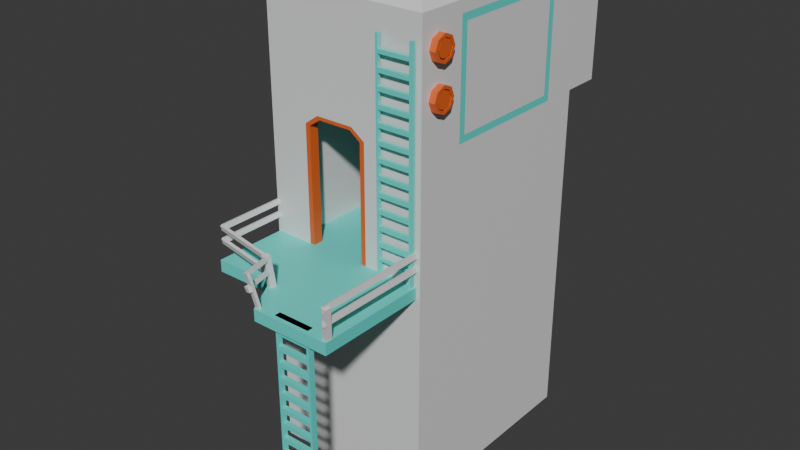 # Source: building1.blend  (saved by Blender 4.5.90; exported with 4.5.12 LTS)
import bpy
from mathutils import Matrix  # noqa: F401  (used for matrix-valued properties, if any)

bpy.ops.wm.read_factory_settings(use_empty=True)
scene = bpy.context.scene
scene.name = 'Scene'

# ---- collections
col_collection = bpy.data.collections.new('Collection'); scene.collection.children.link(col_collection)

# ---- materials (node trees are filled in below, after node groups)
mat_p = bpy.data.materials.new('p')
mat_e = bpy.data.materials.new('e')
mat_s = bpy.data.materials.new('s')
mat_t = bpy.data.materials.new('t')

# ---- node groups
ng_smooth_by_angle = bpy.data.node_groups.new('Smooth by Angle', 'GeometryNodeTree')
_s = ng_smooth_by_angle.interface.new_socket(name='Mesh', in_out='OUTPUT', socket_type='NodeSocketGeometry')
_s = ng_smooth_by_angle.interface.new_socket(name='Mesh', in_out='INPUT', socket_type='NodeSocketGeometry')
_s = ng_smooth_by_angle.interface.new_socket(name='Angle', in_out='INPUT', socket_type='NodeSocketFloat')
_s.subtype = 'ANGLE'
_s.default_value = 0.5236
_s.min_value = 0.0
_s.max_value = 3.142
_s.description = 'Maximum face angle for smooth edges'
_s = ng_smooth_by_angle.interface.new_socket(name='Ignore Sharpness', in_out='INPUT', socket_type='NodeSocketBool')
_s.force_non_field = True
ng_smooth_by_angle.description = 'Set the sharpness of mesh edges based on the angle between the neighboring faces'
ng_smooth_by_angle.is_modifier = True
_N = ng_smooth_by_angle.nodes; _L = ng_smooth_by_angle.links
n0 = _N.new('GeometryNodeSetShadeSmooth'); n0.name = 'Set Shade Smooth'; n0.location = (120, -80)
n0.domain = 'EDGE'
n1 = _N.new('GeometryNodeSetShadeSmooth'); n1.name = 'Set Shade Smooth.001'; n1.location = (300, -80)
n2 = _N.new('NodeGroupOutput'); n2.name = 'Group Output'; n2.location = (480, -80)
n3 = _N.new('GeometryNodeInputMeshEdgeAngle'); n3.name = 'Edge Angle'; n3.location = (-440, -240)
n4 = _N.new('NodeGroupInput'); n4.name = 'Group Input'; n4.location = (-80, -80)
n5 = _N.new('GeometryNodeInputEdgeSmooth'); n5.name = 'Is Edge Smooth'; n5.location = (-260, -120)
n6 = _N.new('GeometryNodeInputShadeSmooth'); n6.name = 'Is Shade Smooth'; n6.location = (-440, -397)
n7 = _N.new('FunctionNodeCompare'); n7.name = 'Compare'; n7.location = (-260, -260)
n7.operation = 'LESS_EQUAL'
n7.inputs[6].default_value = (0.0, 0.0, 0.0, 0.0)
n7.inputs[7].default_value = (0.0, 0.0, 0.0, 0.0)
n8 = _N.new('FunctionNodeBooleanMath'); n8.name = 'Boolean Math.001'; n8.location = (-80, -260)
n9 = _N.new('NodeGroupInput'); n9.name = 'Group Input.001'; n9.location = (-440, -329)
n10 = _N.new('NodeGroupInput'); n10.name = 'Group Input.002'; n10.location = (-259, -189)
n11 = _N.new('FunctionNodeBooleanMath'); n11.name = 'Boolean Math'; n11.location = (-80, -149)
n11.operation = 'OR'
n12 = _N.new('FunctionNodeBooleanMath'); n12.name = 'Boolean Math.002'; n12.location = (-260, -380)
n12.operation = 'OR'
n13 = _N.new('NodeGroupInput'); n13.name = 'Group Input.003'; n13.location = (-440, -460)
_L.new(n3.outputs[0], n7.inputs[0])
_L.new(n1.outputs[0], n2.inputs[0])
_L.new(n9.outputs[1], n7.inputs[1])
_L.new(n7.outputs[0], n8.inputs[0])
_L.new(n4.outputs[0], n0.inputs[0])
_L.new(n0.outputs[0], n1.inputs[0])
_L.new(n8.outputs[0], n0.inputs[2])
_L.new(n10.outputs[2], n11.inputs[1])
_L.new(n5.outputs[0], n11.inputs[0])
_L.new(n11.outputs[0], n0.inputs[1])
_L.new(n13.outputs[2], n12.inputs[1])
_L.new(n6.outputs[0], n12.inputs[0])
_L.new(n12.outputs[0], n8.inputs[1])
n2.is_active_output = True

# ---- material node trees
mat_p.use_nodes = True; mat_p.node_tree.nodes.clear()
_N = mat_p.node_tree.nodes; _L = mat_p.node_tree.links
n0 = _N.new('ShaderNodeBsdfPrincipled'); n0.name = 'Principled BSDF'; n0.location = (-200, 100)
n1 = _N.new('ShaderNodeOutputMaterial'); n1.name = 'Material Output'; n1.location = (200, 100)
_L.new(n0.outputs[0], n1.inputs[0])
n1.is_active_output = True
mat_e.use_nodes = True; mat_e.node_tree.nodes.clear()
_N = mat_e.node_tree.nodes; _L = mat_e.node_tree.links
n0 = _N.new('ShaderNodeBsdfPrincipled'); n0.name = 'Principled BSDF'; n0.location = (-200, 100)
n0.inputs[0].default_value = (0.8003, 0.4999, 0.2161, 1.0)
n1 = _N.new('ShaderNodeOutputMaterial'); n1.name = 'Material Output'; n1.location = (200, 100)
_L.new(n0.outputs[0], n1.inputs[0])
n1.is_active_output = True
mat_s.use_nodes = True; mat_s.node_tree.nodes.clear()
_N = mat_s.node_tree.nodes; _L = mat_s.node_tree.links
n0 = _N.new('ShaderNodeBsdfPrincipled'); n0.name = 'Principled BSDF'; n0.location = (-200, 100)
n0.inputs[0].default_value = (0.8001, 0.1333, 0.02354, 1.0)
n1 = _N.new('ShaderNodeOutputMaterial'); n1.name = 'Material Output'; n1.location = (200, 100)
_L.new(n0.outputs[0], n1.inputs[0])
n1.is_active_output = True
mat_t.use_nodes = True; mat_t.node_tree.nodes.clear()
_N = mat_t.node_tree.nodes; _L = mat_t.node_tree.links
n0 = _N.new('ShaderNodeBsdfPrincipled'); n0.name = 'Principled BSDF'; n0.location = (-200, 100)
n0.inputs[0].default_value = (0.09598, 0.8002, 0.7153, 1.0)
n1 = _N.new('ShaderNodeOutputMaterial'); n1.name = 'Material Output'; n1.location = (200, 100)
_L.new(n0.outputs[0], n1.inputs[0])
n1.is_active_output = True

# ---- world
world_world = bpy.data.worlds.new('World'); scene.world = world_world
world_world.use_nodes = True; world_world.node_tree.nodes.clear()
_N = world_world.node_tree.nodes; _L = world_world.node_tree.links
n0 = _N.new('ShaderNodeOutputWorld'); n0.name = 'World Output'; n0.location = (200, 100)
n1 = _N.new('ShaderNodeBackground'); n1.name = 'Background'; n1.location = (-200, 100)
n1.inputs[0].default_value = (0.05088, 0.05088, 0.05088, 1.0)
_L.new(n1.outputs[0], n0.inputs[0])
n0.is_active_output = True
world_world.color = (0.05088, 0.05088, 0.05088)
world_world.sun_shadow_jitter_overblur = 0.0

# ---- meshes
me_cube = bpy.data.meshes.new('Cube')
me_cube.from_pydata([(0.4768, 7.761, 7.032e-07), (4.424, 2.577, 10.96), (4.424, 7.761, 7.032e-07), (4.424, 7.761, 10.96), (0.4768, 2.577, 7.032e-07), (0.4768, 7.761, 10.96), (4.424, 2.577, 7.032e-07), (0.4768, 2.577, 10.96), (0.643, 7.595, 11.26), (0.4768, 7.761, 11.09), (4.258, 7.595, 11.26), (4.424, 7.761, 11.09), (0.643, 2.744, 11.26), (0.4768, 2.577, 11.09), (4.258, 2.744, 11.26), (4.424, 2.577, 11.09), (0.4768, 2.577, 8.2), (0.4768, 7.761, 8.2), (4.424, 7.761, 8.2), (4.424, 2.577, 8.2), (1.645, 7.761, 7.032e-07), (1.645, 7.761, 10.96), (1.645, 2.577, 10.96), (1.645, 2.577, 7.032e-07), (1.709, 7.595, 11.26), (1.645, 7.761, 11.09), (1.709, 2.744, 11.26), (1.645, 2.577, 11.09), (1.645, 7.761, 8.2), (4.424, 8.684, 8.2), (2.284, 8.684, 10.96), (1.645, 8.174, 10.96), (1.645, 8.174, 8.2), (2.284, 8.684, 8.2), (4.424, 8.135, 8.2), (2.615, 7.761, 10.96), (4.239, 8.684, 10.96), (4.424, 8.684, 10.77), (4.424, 8.121, 10.77), (4.239, 8.083, 10.96), (4.424, 7.935, 10.96), (0.4768, 7.761, 5.489), (4.424, 7.761, 5.489), (4.424, 2.577, 5.489), (0.4768, 2.577, 5.489), (1.645, 7.761, 5.489), (1.421, 2.577, 5.489), (2.286, 2.577, 7.032e-07), (2.24, 7.595, 11.26), (2.286, 2.577, 11.09), (2.286, 7.761, 8.2), (2.286, 7.761, 7.032e-07), (2.286, 2.577, 10.96), (2.286, 7.761, 11.09), (2.24, 2.744, 11.26), (2.995, 2.577, 5.489), (2.286, 7.761, 5.489), (0.4768, 2.577, 8.851), (0.4768, 7.761, 8.851), (4.424, 7.761, 8.851), (4.424, 2.577, 8.851), (1.645, 2.577, 8.851), (1.645, 7.761, 8.851), (2.284, 8.684, 8.851), (1.645, 8.174, 8.851), (2.286, 2.577, 8.851), (4.332, 7.761, 5.489), (4.332, -0.06239, 5.489), (4.332, 7.761, 5.211), (4.332, -0.06239, 5.211), (0.4927, 7.761, 5.489), (0.4927, 0.8522, 5.489), (0.4927, 7.761, 5.211), (0.4927, 0.8522, 5.211), (1.421, 2.809, 5.489), (2.995, 2.809, 5.489), (1.421, 2.577, 8.248), (1.753, 2.577, 8.486), (1.421, 2.577, 8.723), (1.089, 2.577, 8.2), (2.663, 2.577, 8.486), (2.995, 2.577, 8.248), (3.327, 2.577, 8.2), (2.995, 2.577, 8.723), (1.753, 2.809, 8.486), (1.421, 2.809, 8.248), (2.995, 2.809, 8.248), (2.663, 2.809, 8.486), (1.94, 7.761, 5.211), (1.94, 7.761, 5.489), (1.94, 0.8522, 5.211), (1.94, 0.8522, 5.489), (2.447, 7.761, 5.489), (2.447, 7.761, 5.211), (2.447, -0.06239, 5.211), (2.447, -0.06239, 5.489), (3.79, 0.1762, 7.032e-07), (3.79, 0.1762, 5.489), (2.92, 0.1762, 7.032e-07), (2.92, 0.1762, 5.489), (3.79, 0.03382, 7.032e-07), (2.92, 0.03382, 7.032e-07), (3.79, 0.03382, 5.489), (2.92, 0.03382, 5.489), (4.294, 2.553, 5.486), (4.294, 2.536, 10.58), (3.424, 2.553, 5.486), (3.424, 2.536, 10.58), (4.294, 2.439, 5.486), (3.424, 2.439, 5.486), (4.294, 2.439, 10.58), (3.424, 2.439, 10.58), (4.294, 2.553, 10.24), (4.294, 2.553, 9.87), (4.294, 2.553, 9.505), (4.294, 2.553, 9.139), (4.294, 2.553, 8.774), (4.294, 2.553, 8.409), (4.294, 2.553, 8.043), (4.294, 2.553, 7.678), (4.294, 2.553, 7.313), (4.294, 2.553, 6.947), (4.294, 2.553, 6.582), (4.294, 2.553, 6.217), (4.294, 2.553, 5.851), (3.424, 2.553, 5.851), (3.424, 2.553, 6.217), (3.424, 2.553, 6.582), (3.424, 2.553, 6.947), (3.424, 2.553, 7.313), (3.424, 2.553, 7.678), (3.424, 2.553, 8.043), (3.424, 2.553, 8.409), (3.424, 2.553, 8.774), (3.424, 2.553, 9.139), (3.424, 2.553, 9.505), (3.424, 2.553, 9.87), (3.424, 2.553, 10.24), (4.294, 2.439, 10.24), (4.294, 2.439, 9.87), (4.294, 2.439, 9.505), (4.294, 2.439, 9.139), (4.294, 2.439, 8.774), (4.294, 2.439, 8.409), (4.294, 2.439, 8.043), (4.294, 2.439, 7.678), (4.294, 2.439, 7.313), (4.294, 2.439, 6.947), (4.294, 2.439, 6.582), (4.294, 2.439, 6.217), (4.294, 2.439, 5.851), (3.424, 2.439, 5.851), (3.424, 2.439, 6.217), (3.424, 2.439, 6.582), (3.424, 2.439, 6.947), (3.424, 2.439, 7.313), (3.424, 2.439, 7.678), (3.424, 2.439, 8.043), (3.424, 2.439, 8.409), (3.424, 2.439, 8.774), (3.424, 2.439, 9.139), (3.424, 2.439, 9.505), (3.424, 2.439, 9.87), (3.424, 2.439, 10.24), (4.237, 2.439, 10.28), (4.237, 2.439, 10.58), (3.481, 2.439, 10.58), (3.481, 2.439, 10.28), (4.237, 2.439, 5.901), (4.237, 2.439, 6.167), (3.481, 2.439, 6.167), (3.481, 2.439, 5.901), (4.237, 2.439, 6.266), (4.237, 2.439, 6.532), (3.481, 2.439, 6.532), (3.481, 2.439, 6.266), (4.237, 2.439, 6.632), (4.237, 2.439, 6.898), (3.481, 2.439, 6.898), (3.481, 2.439, 6.632), (4.237, 2.439, 6.997), (4.237, 2.439, 7.263), (3.481, 2.439, 7.263), (3.481, 2.439, 6.997), (4.237, 2.439, 7.362), (4.237, 2.439, 7.628), (3.481, 2.439, 7.628), (3.481, 2.439, 7.362), (4.237, 2.439, 7.728), (4.237, 2.439, 7.994), (3.481, 2.439, 7.994), (3.481, 2.439, 7.728), (4.237, 2.439, 8.093), (4.237, 2.439, 8.359), (3.481, 2.439, 8.359), (3.481, 2.439, 8.093), (4.237, 2.439, 8.458), (4.237, 2.439, 8.724), (3.481, 2.439, 8.724), (3.481, 2.439, 8.458), (4.237, 2.439, 8.824), (4.237, 2.439, 9.09), (3.481, 2.439, 9.09), (3.481, 2.439, 8.824), (4.237, 2.439, 9.189), (4.237, 2.439, 9.455), (3.481, 2.439, 9.455), (3.481, 2.439, 9.189), (4.237, 2.439, 9.554), (4.237, 2.439, 9.82), (3.481, 2.439, 9.82), (3.481, 2.439, 9.554), (4.237, 2.439, 9.92), (4.237, 2.439, 10.19), (3.481, 2.439, 10.19), (3.481, 2.439, 9.92), (4.237, 2.535, 10.58), (4.237, 2.516, 10.28), (3.481, 2.516, 10.28), (3.481, 2.535, 10.58), (4.237, 2.516, 6.167), (4.237, 2.516, 5.901), (3.481, 2.516, 5.901), (3.481, 2.516, 6.167), (4.237, 2.516, 6.532), (4.237, 2.516, 6.266), (3.481, 2.516, 6.266), (3.481, 2.516, 6.532), (4.237, 2.516, 6.898), (4.237, 2.516, 6.632), (3.481, 2.516, 6.632), (3.481, 2.516, 6.898), (4.237, 2.516, 7.263), (4.237, 2.516, 6.997), (3.481, 2.516, 6.997), (3.481, 2.516, 7.263), (4.237, 2.516, 7.628), (4.237, 2.516, 7.362), (3.481, 2.516, 7.362), (3.481, 2.516, 7.628), (4.237, 2.516, 7.994), (4.237, 2.516, 7.728), (3.481, 2.516, 7.728), (3.481, 2.516, 7.994), (4.237, 2.516, 8.359), (4.237, 2.516, 8.093), (3.481, 2.516, 8.093), (3.481, 2.516, 8.359), (4.237, 2.516, 8.724), (4.237, 2.516, 8.458), (3.481, 2.516, 8.458), (3.481, 2.516, 8.724), (4.237, 2.516, 9.09), (4.237, 2.516, 8.824), (3.481, 2.516, 8.824), (3.481, 2.516, 9.09), (4.237, 2.516, 9.455), (4.237, 2.516, 9.189), (3.481, 2.516, 9.189), (3.481, 2.516, 9.455), (4.237, 2.516, 9.82), (4.237, 2.516, 9.554), (3.481, 2.516, 9.554), (3.481, 2.516, 9.82), (4.237, 2.516, 10.19), (4.237, 2.516, 9.92), (3.481, 2.516, 9.92), (3.481, 2.516, 10.19), (3.79, 0.1762, 5.123), (3.79, 0.1762, 4.757), (3.79, 0.1762, 4.391), (3.79, 0.1762, 4.025), (3.79, 0.1762, 3.659), (3.79, 0.1762, 3.293), (3.79, 0.1762, 2.927), (3.79, 0.1762, 2.561), (3.79, 0.1762, 2.195), (3.79, 0.1762, 1.83), (3.79, 0.1762, 1.464), (3.79, 0.1762, 1.098), (3.79, 0.1762, 0.7318), (3.79, 0.1762, 0.3659), (2.92, 0.1762, 0.3659), (2.92, 0.1762, 0.7318), (2.92, 0.1762, 1.098), (2.92, 0.1762, 1.464), (2.92, 0.1762, 1.83), (2.92, 0.1762, 2.195), (2.92, 0.1762, 2.561), (2.92, 0.1762, 2.927), (2.92, 0.1762, 3.293), (2.92, 0.1762, 3.659), (2.92, 0.1762, 4.025), (2.92, 0.1762, 4.391), (2.92, 0.1762, 4.757), (2.92, 0.1762, 5.123), (3.79, 0.03382, 5.123), (3.79, 0.03382, 4.757), (3.79, 0.03382, 4.391), (3.79, 0.03382, 4.025), (3.79, 0.03382, 3.659), (3.79, 0.03382, 3.293), (3.79, 0.03382, 2.927), (3.79, 0.03382, 2.561), (3.79, 0.03382, 2.195), (3.79, 0.03382, 1.83), (3.79, 0.03382, 1.464), (3.79, 0.03382, 1.098), (3.79, 0.03382, 0.7318), (3.79, 0.03382, 0.3659), (2.92, 0.03382, 0.3659), (2.92, 0.03382, 0.7318), (2.92, 0.03382, 1.098), (2.92, 0.03382, 1.464), (2.92, 0.03382, 1.83), (2.92, 0.03382, 2.195), (2.92, 0.03382, 2.561), (2.92, 0.03382, 2.927), (2.92, 0.03382, 3.293), (2.92, 0.03382, 3.659), (2.92, 0.03382, 4.025), (2.92, 0.03382, 4.391), (2.92, 0.03382, 4.757), (2.92, 0.03382, 5.123), (3.733, 0.03382, 0.05776), (3.733, 0.03382, 0.3082), (2.977, 0.03382, 0.3082), (2.977, 0.03382, 0.05776), (3.733, 0.03382, 0.4237), (3.733, 0.03382, 0.6741), (2.977, 0.03382, 0.6741), (2.977, 0.03382, 0.4237), (3.733, 0.03382, 0.7896), (3.733, 0.03382, 1.04), (2.977, 0.03382, 1.04), (2.977, 0.03382, 0.7896), (3.733, 0.03382, 1.155), (3.733, 0.03382, 1.406), (2.977, 0.03382, 1.406), (2.977, 0.03382, 1.155), (3.733, 0.03382, 1.521), (3.733, 0.03382, 1.772), (2.977, 0.03382, 1.772), (2.977, 0.03382, 1.521), (3.733, 0.03382, 1.887), (3.733, 0.03382, 2.138), (2.977, 0.03382, 2.138), (2.977, 0.03382, 1.887), (3.733, 0.03382, 2.253), (3.733, 0.03382, 2.504), (2.977, 0.03382, 2.504), (2.977, 0.03382, 2.253), (3.733, 0.03382, 2.619), (3.733, 0.03382, 2.87), (2.977, 0.03382, 2.87), (2.977, 0.03382, 2.619), (3.733, 0.03382, 2.985), (3.733, 0.03382, 3.235), (2.977, 0.03382, 3.235), (2.977, 0.03382, 2.985), (3.733, 0.03382, 3.351), (3.733, 0.03382, 3.601), (2.977, 0.03382, 3.601), (2.977, 0.03382, 3.351), (3.733, 0.03382, 3.717), (3.733, 0.03382, 3.967), (2.977, 0.03382, 3.967), (2.977, 0.03382, 3.717), (3.733, 0.03382, 4.083), (3.733, 0.03382, 4.333), (2.977, 0.03382, 4.333), (2.977, 0.03382, 4.083), (3.733, 0.03382, 4.449), (3.733, 0.03382, 4.699), (2.977, 0.03382, 4.699), (2.977, 0.03382, 4.449), (3.733, 0.03382, 4.815), (3.733, 0.03382, 5.065), (2.977, 0.03382, 5.065), (2.977, 0.03382, 4.815), (3.733, 0.1483, 0.3082), (3.733, 0.1483, 0.05776), (2.977, 0.1483, 0.05776), (2.977, 0.1483, 0.3082), (3.733, 0.1483, 0.6741), (3.733, 0.1483, 0.4237), (2.977, 0.1483, 0.4237), (2.977, 0.1483, 0.6741), (3.733, 0.1483, 1.04), (3.733, 0.1483, 0.7896), (2.977, 0.1483, 0.7896), (2.977, 0.1483, 1.04), (3.733, 0.1483, 1.406), (3.733, 0.1483, 1.155), (2.977, 0.1483, 1.155), (2.977, 0.1483, 1.406), (3.733, 0.1483, 1.772), (3.733, 0.1483, 1.521), (2.977, 0.1483, 1.521), (2.977, 0.1483, 1.772), (3.733, 0.1483, 2.138), (3.733, 0.1483, 1.887), (2.977, 0.1483, 1.887), (2.977, 0.1483, 2.138), (3.733, 0.1483, 2.504), (3.733, 0.1483, 2.253), (2.977, 0.1483, 2.253), (2.977, 0.1483, 2.504), (3.733, 0.1483, 2.87), (3.733, 0.1483, 2.619), (2.977, 0.1483, 2.619), (2.977, 0.1483, 2.87), (3.733, 0.1483, 3.235), (3.733, 0.1483, 2.985), (2.977, 0.1483, 2.985), (2.977, 0.1483, 3.235), (3.733, 0.1483, 3.601), (3.733, 0.1483, 3.351), (2.977, 0.1483, 3.351), (2.977, 0.1483, 3.601), (3.733, 0.1483, 3.967), (3.733, 0.1483, 3.717), (2.977, 0.1483, 3.717), (2.977, 0.1483, 3.967), (3.733, 0.1483, 4.333), (3.733, 0.1483, 4.083), (2.977, 0.1483, 4.083), (2.977, 0.1483, 4.333), (3.733, 0.1483, 4.699), (3.733, 0.1483, 4.449), (2.977, 0.1483, 4.449), (2.977, 0.1483, 4.699), (3.733, 0.1483, 5.065), (3.733, 0.1483, 4.815), (2.977, 0.1483, 4.815), (2.977, 0.1483, 5.065), (1.037, 7.761, 5.211), (1.037, 0.8522, 5.211), (1.037, 0.8522, 5.489), (1.037, 7.761, 5.489), (4.332, 3.077, 5.489), (4.332, 3.077, 5.211), (0.4927, 3.077, 5.489), (0.4927, 3.077, 5.211), (1.94, 3.077, 5.489), (1.94, 3.077, 5.211), (2.447, 3.077, 5.211), (2.447, 3.077, 5.489), (1.037, 3.077, 5.489), (1.037, 3.077, 5.211), (0.4927, 7.761, 8.414), (1.037, 7.761, 8.414), (0.4927, 3.077, 8.414), (1.037, 3.077, 8.414), (0.4768, 3.756, 10.96), (4.424, 3.756, 7.032e-07), (0.4768, 3.756, 7.032e-07), (4.424, 3.756, 10.96), (4.258, 3.866, 11.26), (4.424, 3.756, 11.09), (0.643, 3.866, 11.26), (0.4768, 3.756, 11.09), (0.4768, 3.756, 8.2), (4.424, 3.919, 8.363), (1.709, 3.866, 11.26), (1.645, 3.756, 7.032e-07), (4.424, 3.756, 5.489), (0.4768, 3.756, 5.489), (2.286, 3.756, 7.032e-07), (2.24, 3.866, 11.26), (0.4768, 3.756, 8.851), (4.424, 3.919, 8.851), (0.4768, 6.894, 10.96), (4.424, 6.894, 7.032e-07), (4.424, 6.894, 11.09), (0.643, 6.768, 11.26), (0.4768, 6.894, 8.2), (1.645, 6.894, 7.032e-07), (0.4768, 6.894, 5.489), (2.286, 6.894, 7.032e-07), (0.4768, 6.894, 8.851), (0.4768, 6.894, 7.032e-07), (4.424, 6.894, 10.96), (4.258, 6.768, 11.26), (0.4768, 6.894, 11.09), (4.424, 6.731, 8.363), (1.709, 6.768, 11.26), (4.424, 6.894, 5.489), (2.24, 6.768, 11.26), (4.424, 6.894, 8.851), (0.4768, 2.577, 10.82), (1.645, 8.174, 10.82), (0.4768, 7.761, 10.82), (4.424, 7.761, 10.82), (4.424, 2.577, 10.82), (1.645, 2.577, 10.82), (1.645, 7.761, 10.82), (2.284, 8.684, 10.82), (2.286, 2.577, 10.82), (0.4768, 3.756, 10.82), (4.424, 3.919, 10.65), (4.424, 6.731, 10.65), (0.4768, 6.894, 10.82), (4.424, 6.894, 8.2), (4.424, 3.756, 8.2), (4.424, 3.756, 8.851), (4.424, 3.756, 10.82), (4.424, 6.894, 10.82), (4.424, 6.731, 8.851), (0.4768, 3.55, 7.032e-07), (4.424, 3.55, 10.96), (4.258, 3.671, 11.26), (0.4768, 3.55, 11.09), (4.424, 3.55, 8.2), (1.709, 3.671, 11.26), (4.424, 3.55, 5.489), (2.24, 3.671, 11.26), (4.424, 3.55, 8.851), (0.4768, 3.55, 10.96), (4.424, 3.55, 7.032e-07), (4.424, 3.55, 11.09), (0.643, 3.671, 11.26), (0.4768, 3.55, 8.2), (1.645, 3.55, 7.032e-07), (0.4768, 3.55, 5.489), (2.286, 3.55, 7.032e-07), (0.4768, 3.55, 8.851), (0.4768, 3.55, 10.82), (4.424, 3.55, 10.82), (2.872, 2.809, 5.489), (2.872, 2.577, 5.489), (1.543, 2.577, 5.489), (1.543, 2.809, 5.489), (1.534, 2.577, 8.215), (1.8, 2.577, 8.405), (2.616, 2.577, 8.405), (2.882, 2.577, 8.215), (2.616, 2.809, 8.405), (2.882, 2.809, 8.215), (1.534, 2.809, 8.215), (1.8, 2.809, 8.405), (4.239, 2.553, 5.851), (4.239, 2.553, 5.486), (4.239, 2.439, 5.851), (4.239, 2.439, 5.486), (3.479, 2.553, 5.486), (3.479, 2.439, 5.486), (3.479, 2.553, 5.851), (3.479, 2.439, 5.851), (4.332, -0.06239, 6.27), (4.332, 3.077, 6.27), (4.36, -0.09111, 6.153), (4.36, 3.048, 6.153), (4.332, -0.06239, 5.965), (4.332, 3.077, 5.965), (4.36, -0.09111, 5.848), (4.36, 3.048, 5.848), (4.267, 3.077, 6.254), (4.267, -0.06239, 6.254), (4.294, 3.048, 6.137), (4.294, -0.09111, 6.137), (4.267, 3.077, 5.95), (4.267, -0.06239, 5.95), (4.294, -0.09111, 5.832), (4.294, 3.048, 5.832), (0.5173, 0.9811, 6.27), (0.5173, 3.077, 6.27), (0.5451, 0.9524, 6.153), (0.5451, 3.048, 6.153), (0.5173, 0.9811, 5.965), (0.5173, 3.077, 5.965), (0.5451, 0.9524, 5.848), (0.5451, 3.048, 5.848), (0.4519, 3.077, 6.254), (0.4519, 0.9811, 6.254), (0.4796, 3.048, 6.137), (0.4796, 0.9524, 6.137), (0.4519, 3.077, 5.95), (0.4519, 0.9811, 5.95), (0.4796, 0.9524, 5.832), (0.4796, 3.048, 5.832), (0.4867, 0.9873, 6.27), (0.5187, 1.011, 6.153), (0.4867, 0.9873, 5.965), (0.5187, 1.011, 5.848), (0.4783, 0.9224, 6.254), (0.5103, 0.9462, 6.137), (0.4783, 0.9224, 5.95), (0.5103, 0.9462, 5.832), (2.115, 0.685, 6.245), (2.147, 0.7088, 6.128), (2.115, 0.685, 5.94), (2.147, 0.7088, 5.823), (2.107, 0.6201, 6.229), (2.139, 0.6439, 6.112), (2.107, 0.6201, 5.925), (2.139, 0.6439, 5.807), (2.115, 0.685, 6.245), (2.147, 0.7088, 6.128), (2.115, 0.685, 5.94), (2.147, 0.7088, 5.823), (2.107, 0.6201, 6.229), (2.139, 0.6439, 6.112), (2.107, 0.6201, 5.925), (2.139, 0.6439, 5.807), (2.342, -0.09887, 6.303), (2.374, -0.07505, 6.186), (2.342, -0.09887, 5.998), (2.374, -0.07505, 5.881), (2.333, -0.1638, 6.288), (2.365, -0.14, 6.17), (2.333, -0.1638, 5.983), (2.365, -0.14, 5.866), (2.453, -0.1196, 6.329), (2.485, -0.09577, 6.212), (2.453, -0.1196, 6.025), (2.485, -0.09577, 5.907), (2.445, -0.1845, 6.314), (2.477, -0.1607, 6.197), (2.445, -0.1845, 6.009), (2.477, -0.1607, 5.892), (2.452, 0.07552, 5.416), (2.444, 0.01061, 5.401), (2.564, 0.05481, 5.443), (2.556, -0.01011, 5.427), (4.271, -0.08056, 6.229), (4.385, -0.09764, 6.214), (4.187, 0.009069, 5.444), (4.301, -0.008003, 5.43), (4.293, 0.05784, 6.242), (4.408, 0.04077, 6.228), (4.209, 0.1475, 5.458), (4.323, 0.1304, 5.444), (2.029, 0.5895, 6.234), (2.142, 0.5656, 6.23), (2.026, 0.7167, 5.451), (2.14, 0.6928, 5.447), (2.059, 0.7317, 6.257), (2.173, 0.7078, 6.253), (2.057, 0.8589, 5.474), (2.171, 0.835, 5.47), (0.4768, 3.064, 7.032e-07), (4.424, 3.064, 10.96), (4.258, 3.207, 11.26), (0.4768, 3.064, 11.09), (4.424, 3.064, 8.2), (1.709, 3.207, 11.26), (4.424, 3.064, 5.489), (2.24, 3.207, 11.26), (4.424, 3.064, 8.851), (4.424, 3.064, 10.82), (0.4768, 3.064, 10.96), (4.424, 3.064, 7.032e-07), (4.424, 3.064, 11.09), (0.643, 3.207, 11.26), (0.4768, 3.064, 8.2), (1.645, 3.064, 7.032e-07), (0.4768, 3.064, 5.489), (2.286, 3.064, 7.032e-07), (0.4768, 3.064, 8.851), (0.4768, 3.064, 10.82), (0.4768, 7.761, 9.834), (4.424, 7.761, 9.834), (4.424, 2.577, 9.834), (1.645, 2.577, 9.834), (1.645, 7.761, 9.834), (2.284, 8.684, 9.834), (2.286, 2.577, 9.834), (0.4768, 3.756, 9.834), (4.424, 3.756, 9.834), (4.424, 6.894, 9.834), (0.4768, 6.894, 9.834), (0.4768, 2.577, 9.834), (1.645, 8.174, 9.834), (4.424, 3.919, 9.753), (4.424, 6.731, 9.753), (4.424, 3.55, 9.834), (0.4768, 3.55, 9.834), (0.4768, 3.064, 9.834), (4.424, 3.064, 9.834), (4.576, 3.285, 10.35), (4.424, 3.359, 10.35), (4.424, 3.272, 10.56), (4.424, 3.064, 10.65), (4.424, 2.855, 10.56), (4.424, 2.769, 10.35), (4.424, 2.855, 10.14), (4.424, 3.064, 10.06), (4.424, 3.272, 10.14), (4.576, 3.22, 10.51), (4.576, 3.064, 10.57), (4.576, 2.908, 10.51), (4.576, 2.843, 10.35), (4.576, 2.908, 10.19), (4.576, 3.064, 10.13), (4.576, 3.22, 10.19), (4.576, 3.285, 9.362), (4.424, 3.359, 9.362), (4.424, 3.272, 9.57), (4.424, 3.064, 9.657), (4.424, 2.855, 9.57), (4.424, 2.769, 9.362), (4.424, 2.855, 9.153), (4.424, 3.064, 9.067), (4.424, 3.272, 9.153), (4.576, 3.22, 9.518), (4.576, 3.064, 9.583), (4.576, 2.908, 9.518), (4.576, 2.843, 9.362), (4.576, 2.908, 9.206), (4.576, 3.064, 9.141), (4.576, 3.22, 9.206), (4.576, 3.359, 10.35), (4.576, 3.272, 10.14), (4.576, 3.064, 10.06), (4.576, 2.855, 10.14), (4.576, 2.769, 10.35), (4.576, 2.855, 10.56), (4.576, 3.064, 10.65), (4.576, 3.272, 10.56), (4.576, 3.359, 9.362), (4.576, 3.272, 9.153), (4.576, 3.064, 9.067), (4.576, 2.855, 9.153), (4.576, 2.769, 9.362), (4.576, 2.855, 9.57), (4.576, 3.064, 9.657), (4.576, 3.272, 9.57), (4.5, 3.285, 10.35), (4.5, 3.22, 10.19), (4.5, 3.064, 10.13), (4.5, 2.908, 10.19), (4.5, 2.843, 10.35), (4.5, 2.908, 10.51), (4.5, 3.064, 10.57), (4.5, 3.22, 10.51), (4.5, 3.285, 9.362), (4.5, 3.22, 9.206), (4.5, 3.064, 9.141), (4.5, 2.908, 9.206), (4.5, 2.843, 9.362), (4.5, 2.908, 9.518), (4.5, 3.064, 9.583), (4.5, 3.22, 9.518), (4.568, 3.262, 9.362), (4.568, 3.204, 9.502), (4.568, 3.064, 9.56), (4.568, 2.924, 9.502), (4.568, 2.866, 9.362), (4.568, 2.924, 9.222), (4.568, 3.064, 9.163), (4.568, 3.204, 9.222), (4.431, 3.262, 9.362), (4.431, 3.204, 9.502), (4.431, 3.064, 9.56), (4.431, 2.924, 9.502), (4.431, 2.866, 9.362), (4.431, 2.924, 9.222), (4.431, 3.064, 9.163), (4.431, 3.204, 9.222), (4.574, 3.262, 10.36), (4.574, 3.204, 10.5), (4.574, 3.064, 10.55), (4.574, 2.924, 10.5), (4.574, 2.866, 10.36), (4.574, 2.924, 10.22), (4.574, 3.064, 10.16), (4.574, 3.204, 10.22), (4.431, 3.262, 10.36), (4.431, 3.204, 10.5), (4.431, 3.064, 10.55), (4.431, 2.924, 10.5), (4.431, 2.866, 10.36), (4.431, 2.924, 10.22), (4.431, 3.064, 10.16), (4.431, 3.204, 10.22)], [], [(478, 476, 17, 41), (650, 642, 1, 494), (495, 22, 7, 490), (656, 23, 4, 641), (502, 472, 5, 492), (48, 10, 11, 53), (643, 14, 15, 653), (26, 12, 13, 27), (475, 8, 9, 484), (472, 484, 9, 5), (21, 25, 53, 11, 3, 35), (486, 24, 8, 475), (642, 653, 15, 1), (22, 27, 13, 7), (647, 645, 19, 43), (56, 50, 18, 42), (41, 17, 28, 45), (440, 441, 68, 66), (52, 49, 27, 22), (488, 48, 24, 486), (5, 9, 25, 21), (54, 26, 27, 49), (8, 24, 25, 9), (658, 47, 23, 656), (498, 52, 22, 495), (492, 5, 21, 496), (63, 33, 32, 64), (496, 21, 31, 491), (18, 50, 28, 32, 33, 29, 34), (38, 39, 40), (36, 39, 38, 37), (38, 34, 29, 37), (33, 63, 666, 497, 30, 36, 37, 29), (21, 35, 39, 36, 30, 31), (40, 39, 35, 3), (3, 493, 662, 59, 18, 34, 38, 40), (47, 55, 46, 23), (0, 41, 45, 20), (51, 56, 42, 2), (652, 647, 43, 6), (23, 46, 44, 4), (481, 478, 41, 0), (20, 45, 56, 51), (6, 43, 55, 47), (494, 1, 52, 498), (652, 6, 47, 658), (14, 54, 49, 15), (483, 10, 48, 488), (1, 15, 49, 52), (45, 28, 50, 56), (24, 48, 53, 25), (28, 62, 64, 32), (666, 63, 64, 673), (17, 58, 62, 28), (476, 480, 58, 17), (645, 649, 60, 19), (442, 70, 72, 443), (439, 436, 72, 70), (449, 437, 73, 443), (437, 438, 71, 73), (442, 448, 453, 452), (76, 77, 78, 79), (80, 81, 82, 83), (74, 85, 539, 532), (86, 75, 529, 538), (79, 78, 61, 57, 16), (76, 46, 531, 533), (46, 74, 532, 531), (46, 76, 79, 16, 44), (80, 83, 65, 61, 78, 77), (19, 60, 65, 83, 82), (43, 19, 82, 81, 55), (87, 86, 538, 537), (447, 92, 89, 444), (94, 95, 91, 90), (446, 94, 90, 445), (92, 93, 88, 89), (66, 68, 93, 92), (441, 69, 94, 446), (69, 67, 95, 94), (440, 66, 92, 447), (268, 295, 99, 97), (296, 102, 103, 323), (282, 98, 101, 310), (268, 97, 102, 296), (97, 99, 103, 102), (98, 96, 100, 101), (168, 169, 220, 221), (124, 150, 543, 541), (112, 105, 110, 138), (150, 124, 104, 108), (108, 104, 542, 544), (124, 123, 149, 150), (123, 122, 148, 149), (122, 121, 147, 148), (121, 120, 146, 147), (120, 119, 145, 146), (119, 118, 144, 145), (118, 117, 143, 144), (117, 116, 142, 143), (116, 115, 141, 142), (115, 114, 140, 141), (114, 113, 139, 140), (113, 112, 138, 139), (107, 137, 163, 111), (137, 136, 162, 163), (136, 135, 161, 162), (135, 134, 160, 161), (134, 133, 159, 160), (133, 132, 158, 159), (132, 131, 157, 158), (131, 130, 156, 157), (130, 129, 155, 156), (129, 128, 154, 155), (128, 127, 153, 154), (127, 126, 152, 153), (126, 125, 151, 152), (181, 182, 235, 232), (183, 180, 233, 234), (194, 195, 246, 247), (180, 181, 232, 233), (193, 194, 247, 244), (195, 192, 245, 246), (206, 207, 258, 259), (192, 193, 244, 245), (205, 206, 259, 256), (166, 167, 218, 219), (207, 204, 257, 258), (138, 110, 165, 164), (111, 163, 167, 166), (163, 138, 164, 167), (150, 149, 169, 168), (149, 152, 170, 169), (152, 151, 171, 170), (151, 150, 168, 171), (149, 148, 173, 172), (148, 153, 174, 173), (153, 152, 175, 174), (152, 149, 172, 175), (148, 147, 177, 176), (147, 154, 178, 177), (154, 153, 179, 178), (153, 148, 176, 179), (147, 146, 181, 180), (146, 155, 182, 181), (155, 154, 183, 182), (154, 147, 180, 183), (146, 145, 185, 184), (145, 156, 186, 185), (156, 155, 187, 186), (155, 146, 184, 187), (145, 144, 189, 188), (144, 157, 190, 189), (157, 156, 191, 190), (156, 145, 188, 191), (144, 143, 193, 192), (143, 158, 194, 193), (158, 157, 195, 194), (157, 144, 192, 195), (143, 142, 197, 196), (142, 159, 198, 197), (159, 158, 199, 198), (158, 143, 196, 199), (142, 141, 201, 200), (141, 160, 202, 201), (160, 159, 203, 202), (159, 142, 200, 203), (141, 140, 205, 204), (140, 161, 206, 205), (161, 160, 207, 206), (160, 141, 204, 207), (140, 139, 209, 208), (139, 162, 210, 209), (162, 161, 211, 210), (161, 140, 208, 211), (139, 138, 213, 212), (138, 163, 214, 213), (163, 162, 215, 214), (162, 139, 212, 215), (182, 183, 234, 235), (171, 168, 221, 222), (208, 209, 260, 261), (169, 170, 223, 220), (211, 208, 261, 262), (170, 171, 222, 223), (209, 210, 263, 260), (196, 197, 248, 249), (210, 211, 262, 263), (199, 196, 249, 250), (197, 198, 251, 248), (184, 185, 236, 237), (198, 199, 250, 251), (187, 184, 237, 238), (185, 186, 239, 236), (172, 173, 224, 225), (186, 187, 238, 239), (175, 172, 225, 226), (212, 213, 264, 265), (173, 174, 227, 224), (215, 212, 265, 266), (174, 175, 226, 227), (213, 214, 267, 264), (200, 201, 252, 253), (214, 215, 266, 267), (203, 200, 253, 254), (201, 202, 255, 252), (188, 189, 240, 241), (202, 203, 254, 255), (191, 188, 241, 242), (189, 190, 243, 240), (176, 177, 228, 229), (190, 191, 242, 243), (179, 176, 229, 230), (177, 178, 231, 228), (164, 165, 216, 217), (178, 179, 230, 231), (167, 164, 217, 218), (204, 205, 256, 257), (96, 281, 309, 100), (281, 280, 308, 309), (280, 279, 307, 308), (279, 278, 306, 307), (278, 277, 305, 306), (277, 276, 304, 305), (276, 275, 303, 304), (275, 274, 302, 303), (274, 273, 301, 302), (273, 272, 300, 301), (272, 271, 299, 300), (271, 270, 298, 299), (270, 269, 297, 298), (269, 268, 296, 297), (99, 295, 323, 103), (295, 294, 322, 323), (294, 293, 321, 322), (293, 292, 320, 321), (292, 291, 319, 320), (291, 290, 318, 319), (290, 289, 317, 318), (289, 288, 316, 317), (288, 287, 315, 316), (287, 286, 314, 315), (286, 285, 313, 314), (285, 284, 312, 313), (284, 283, 311, 312), (283, 282, 310, 311), (356, 357, 412, 413), (369, 370, 427, 424), (330, 331, 386, 387), (371, 368, 425, 426), (329, 330, 387, 384), (368, 369, 424, 425), (331, 328, 385, 386), (342, 343, 398, 399), (328, 329, 384, 385), (341, 342, 399, 396), (343, 340, 397, 398), (354, 355, 410, 411), (340, 341, 396, 397), (353, 354, 411, 408), (100, 309, 325, 324), (309, 310, 326, 325), (310, 101, 327, 326), (101, 100, 324, 327), (309, 308, 329, 328), (308, 311, 330, 329), (311, 310, 331, 330), (310, 309, 328, 331), (308, 307, 333, 332), (307, 312, 334, 333), (312, 311, 335, 334), (311, 308, 332, 335), (307, 306, 337, 336), (306, 313, 338, 337), (313, 312, 339, 338), (312, 307, 336, 339), (306, 305, 341, 340), (305, 314, 342, 341), (314, 313, 343, 342), (313, 306, 340, 343), (305, 304, 345, 344), (304, 315, 346, 345), (315, 314, 347, 346), (314, 305, 344, 347), (304, 303, 349, 348), (303, 316, 350, 349), (316, 315, 351, 350), (315, 304, 348, 351), (303, 302, 353, 352), (302, 317, 354, 353), (317, 316, 355, 354), (316, 303, 352, 355), (302, 301, 357, 356), (301, 318, 358, 357), (318, 317, 359, 358), (317, 302, 356, 359), (301, 300, 361, 360), (300, 319, 362, 361), (319, 318, 363, 362), (318, 301, 360, 363), (300, 299, 365, 364), (299, 320, 366, 365), (320, 319, 367, 366), (319, 300, 364, 367), (299, 298, 369, 368), (298, 321, 370, 369), (321, 320, 371, 370), (320, 299, 368, 371), (298, 297, 373, 372), (297, 322, 374, 373), (322, 321, 375, 374), (321, 298, 372, 375), (297, 296, 377, 376), (296, 323, 378, 377), (323, 322, 379, 378), (322, 297, 376, 379), (370, 371, 426, 427), (359, 356, 413, 414), (357, 358, 415, 412), (344, 345, 400, 401), (358, 359, 414, 415), (347, 344, 401, 402), (345, 346, 403, 400), (332, 333, 388, 389), (346, 347, 402, 403), (335, 332, 389, 390), (372, 373, 428, 429), (333, 334, 391, 388), (375, 372, 429, 430), (334, 335, 390, 391), (373, 374, 431, 428), (360, 361, 416, 417), (374, 375, 430, 431), (363, 360, 417, 418), (361, 362, 419, 416), (348, 349, 404, 405), (362, 363, 418, 419), (351, 348, 405, 406), (349, 350, 407, 404), (336, 337, 392, 393), (350, 351, 406, 407), (339, 336, 393, 394), (376, 377, 432, 433), (337, 338, 395, 392), (324, 325, 380, 381), (379, 376, 433, 434), (338, 339, 394, 395), (327, 324, 381, 382), (377, 378, 435, 432), (364, 365, 420, 421), (325, 326, 383, 380), (378, 379, 434, 435), (367, 364, 421, 422), (326, 327, 382, 383), (365, 366, 423, 420), (352, 353, 408, 409), (366, 367, 422, 423), (355, 352, 409, 410), (107, 111, 166, 219), (110, 105, 216, 165), (444, 89, 439, 448), (90, 91, 438, 437), (445, 90, 437, 449), (89, 88, 436, 439), (88, 445, 449, 436), (91, 444, 448, 438), (67, 440, 447, 95), (68, 441, 446, 93), (93, 446, 445, 88), (95, 447, 444, 91), (438, 448, 442, 71), (436, 449, 443, 72), (71, 442, 443, 73), (67, 69, 441, 440), (453, 451, 450, 452), (448, 439, 451, 453), (439, 70, 450, 451), (70, 442, 452, 450), (485, 508, 471, 463), (522, 526, 470, 462), (511, 458, 469, 516), (473, 455, 468, 479), (509, 524, 467, 456), (473, 487, 466, 455), (479, 468, 465, 477), (516, 469, 464, 514), (487, 503, 504, 466), (482, 474, 459, 457), (514, 464, 460, 521), (518, 512, 461, 454), (521, 460, 461, 512), (483, 458, 459, 474), (527, 518, 454, 499), (477, 465, 456, 481), (507, 482, 457, 506), (524, 522, 462, 467), (493, 3, 482, 507), (20, 477, 481, 0), (10, 483, 474, 11), (3, 11, 474, 482), (42, 18, 503, 487), (51, 479, 477, 20), (2, 42, 487, 473), (2, 473, 479, 51), (18, 59, 489, 503), (462, 470, 480, 476), (458, 483, 488, 469), (456, 467, 478, 481), (469, 488, 486, 464), (464, 486, 475, 460), (454, 461, 484, 472), (460, 475, 484, 461), (499, 454, 472, 502), (467, 462, 476, 478), (668, 499, 502, 671), (662, 493, 507, 670), (675, 501, 500, 674), (677, 527, 499, 668), (30, 497, 491, 31), (663, 494, 498, 667), (665, 496, 491, 673), (661, 492, 496, 665), (667, 498, 495, 664), (671, 502, 492, 661), (664, 495, 490, 672), (679, 650, 494, 663), (485, 463, 504, 503), (463, 471, 505, 504), (674, 500, 506, 669), (675, 508, 489, 670), (508, 485, 503, 489), (500, 501, 507, 506), (669, 506, 528, 676), (678, 660, 527, 677), (657, 655, 522, 524), (660, 651, 518, 527), (654, 521, 512, 644), (651, 644, 512, 518), (646, 514, 521, 654), (648, 516, 514, 646), (641, 657, 524, 509), (643, 511, 516, 648), (655, 659, 526, 522), (504, 505, 517, 513), (455, 519, 525, 468), (455, 466, 515, 519), (468, 525, 523, 465), (466, 504, 513, 515), (457, 459, 520, 510), (458, 511, 520, 459), (465, 523, 509, 456), (506, 457, 510, 528), (535, 537, 538, 536), (540, 534, 533, 539), (533, 531, 532, 539), (535, 534, 540, 537), (530, 536, 538, 529), (85, 84, 540, 539), (77, 76, 533, 534), (80, 77, 534, 535), (75, 55, 530, 529), (55, 81, 536, 530), (81, 80, 535, 536), (84, 87, 537, 540), (547, 545, 546, 548), (542, 541, 543, 544), (109, 151, 548, 546), (125, 106, 545, 547), (104, 124, 541, 542), (151, 125, 547, 548), (106, 109, 546, 545), (150, 108, 544, 543), (151, 109, 106, 125), (549, 551, 552, 550), (553, 555, 556, 554), (558, 557, 559, 560), (562, 561, 564, 563), (556, 555, 563, 564), (550, 552, 559, 557), (552, 551, 560, 559), (555, 553, 562, 563), (553, 554, 561, 562), (551, 549, 558, 560), (549, 550, 557, 558), (554, 556, 564, 561), (565, 567, 568, 566), (569, 571, 572, 570), (574, 573, 575, 576), (578, 577, 580, 579), (572, 571, 579, 580), (566, 568, 575, 573), (568, 567, 576, 575), (571, 569, 578, 579), (569, 570, 577, 578), (567, 565, 574, 576), (565, 566, 573, 574), (570, 572, 580, 577), (584, 588, 587, 583), (582, 586, 585, 581), (592, 591, 595, 596), (590, 589, 593, 594), (584, 583, 591, 592), (583, 587, 595, 591), (588, 584, 592, 596), (585, 586, 594, 593), (582, 581, 589, 590), (581, 585, 593, 589), (586, 582, 590, 594), (587, 588, 596, 595), (600, 604, 603, 599), (598, 602, 601, 597), (612, 608, 616, 620), (607, 611, 619, 615), (597, 601, 609, 605), (602, 598, 606, 610), (603, 604, 612, 611), (600, 599, 607, 608), (599, 603, 611, 607), (604, 600, 608, 612), (601, 602, 610, 609), (598, 597, 605, 606), (616, 615, 619, 620), (614, 613, 617, 618), (609, 610, 618, 617), (606, 605, 613, 614), (605, 609, 617, 613), (614, 618, 624, 623), (611, 612, 620, 619), (608, 607, 615, 616), (622, 621, 623, 624), (618, 610, 622, 624), (606, 614, 623, 621), (610, 606, 621, 622), (626, 628, 627, 625), (630, 629, 631, 632), (628, 626, 630, 632), (626, 625, 629, 630), (625, 627, 631, 629), (627, 628, 632, 631), (634, 636, 635, 633), (638, 637, 639, 640), (633, 635, 639, 637), (635, 636, 640, 639), (636, 634, 638, 640), (634, 633, 637, 638), (16, 57, 659, 655), (14, 643, 648, 54), (4, 44, 657, 641), (54, 648, 646, 26), (26, 646, 654, 12), (7, 13, 644, 651), (12, 654, 644, 13), (490, 7, 651, 660), (44, 16, 655, 657), (672, 490, 660, 678), (676, 528, 650, 679), (513, 517, 649, 645), (519, 652, 658, 525), (519, 515, 647, 652), (525, 658, 656, 523), (515, 513, 645, 647), (510, 520, 653, 642), (511, 643, 653, 520), (523, 656, 641, 509), (528, 510, 642, 650), (517, 676, 679, 649), (57, 672, 678, 659), (659, 678, 677, 526), (505, 669, 676, 517), (501, 675, 670, 507), (471, 674, 669, 505), (649, 679, 663, 60), (61, 664, 672, 57), (480, 671, 661, 58), (65, 667, 664, 61), (58, 661, 665, 62), (62, 665, 673, 64), (60, 663, 667, 65), (526, 677, 668, 470), (508, 675, 674, 471), (59, 662, 670, 489), (470, 668, 671, 480), (497, 666, 673, 491), (686, 687, 714, 715), (681, 682, 719, 712), (688, 681, 712, 713), (682, 683, 718, 719), (683, 684, 717, 718), (684, 685, 716, 717), (690, 691, 733, 734), (687, 688, 713, 714), (681, 688, 687, 686, 685, 684, 683, 682), (685, 686, 715, 716), (702, 703, 722, 723), (697, 698, 727, 720), (704, 697, 720, 721), (698, 699, 726, 727), (699, 700, 725, 726), (700, 701, 724, 725), (707, 708, 740, 741), (703, 704, 721, 722), (697, 704, 703, 702, 701, 700, 699, 698), (701, 702, 723, 724), (680, 695, 713, 712), (695, 694, 714, 713), (694, 693, 715, 714), (693, 692, 716, 715), (692, 691, 717, 716), (691, 690, 718, 717), (690, 689, 719, 718), (689, 680, 712, 719), (696, 711, 721, 720), (711, 710, 722, 721), (710, 709, 723, 722), (709, 708, 724, 723), (708, 707, 725, 724), (707, 706, 726, 725), (706, 705, 727, 726), (705, 696, 720, 727), (728, 735, 734, 733, 732, 731, 730, 729), (736, 743, 742, 741, 740, 739, 738, 737), (706, 707, 741, 742), (689, 690, 734, 735), (705, 706, 742, 743), (680, 689, 735, 728), (695, 680, 728, 729), (696, 705, 743, 736), (711, 696, 736, 737), (694, 695, 729, 730), (710, 711, 737, 738), (693, 694, 730, 731), (709, 710, 738, 739), (692, 693, 731, 732), (708, 709, 739, 740), (691, 692, 732, 733), (744, 745, 746, 747, 748, 749, 750, 751), (752, 759, 758, 757, 756, 755, 754, 753), (745, 753, 754, 746), (747, 755, 756, 748), (749, 757, 758, 750), (751, 759, 752, 744), (744, 752, 753, 745), (746, 754, 755, 747), (748, 756, 757, 749), (750, 758, 759, 751), (760, 761, 762, 763, 764, 765, 766, 767), (768, 775, 774, 773, 772, 771, 770, 769), (761, 769, 770, 762), (763, 771, 772, 764), (765, 773, 774, 766), (767, 775, 768, 760), (760, 768, 769, 761), (762, 770, 771, 763), (764, 772, 773, 765), (766, 774, 775, 767)])
me_cube.polygons.foreach_set('use_smooth', [1, 1, 1, 1, 1, 1, 1, 1, 1, 1, 1, 1, 1, 1, 1, 1, 1, 1, 1, 1, 1, 1, 1, 1, 1, 1, 1, 1, 1, 1, 1, 1, 1, 1, 1, 1, 1, 1, 1, 1, 1, 1, 1, 1, 1, 1, 1, 1, 1, 1, 1, 1, 1, 1, 1, 1, 1, 1, 1, 1, 1, 1, 1, 0, 0, 1, 1, 0, 1, 1, 1, 1, 0, 1, 1, 1, 1, 1, 1, 1, 1, 1, 1, 1, 1, 1, 1, 1, 1, 1, 0, 1, 1, 1, 1, 1, 1, 1, 1, 1, 1, 1, 1, 1, 1, 1, 1, 1, 1, 1, 1, 1, 1, 1, 1, 1, 1, 1, 1, 1, 1, 1, 1, 1, 1, 1, 1, 1, 1, 1, 1, 1, 1, 1, 1, 1, 1, 1, 1, 1, 1, 1, 1, 1, 1, 1, 1, 1, 1, 1, 1, 1, 1, 1, 1, 1, 1, 1, 1, 1, 1, 1, 1, 1, 1, 1, 1, 1, 1, 1, 1, 1, 1, 1, 1, 1, 1, 1, 1, 1, 1, 1, 1, 1, 1, 1, 1, 1, 1, 1, 1, 1, 1, 1, 1, 1, 1, 1, 1, 1, 1, 1, 1, 1, 1, 1, 1, 1, 1, 1, 1, 1, 1, 1, 1, 1, 1, 1, 1, 1, 1, 1, 1, 1, 1, 1, 1, 1, 1, 1, 1, 1, 1, 1, 1, 1, 1, 1, 1, 1, 1, 1, 1, 1, 1, 1, 1, 1, 1, 1, 1, 1, 1, 1, 1, 1, 1, 1, 1, 1, 1, 1, 1, 1, 1, 1, 1, 1, 1, 1, 1, 1, 1, 1, 1, 1, 1, 1, 1, 1, 1, 1, 1, 1, 1, 1, 1, 1, 1, 1, 1, 1, 1, 1, 1, 1, 1, 1, 1, 1, 1, 1, 1, 1, 1, 1, 1, 1, 1, 1, 1, 1, 1, 1, 1, 1, 1, 1, 1, 1, 1, 1, 1, 1, 1, 1, 1, 1, 1, 1, 1, 1, 1, 1, 1, 1, 1, 1, 1, 1, 1, 1, 1, 1, 1, 1, 1, 1, 1, 1, 1, 1, 1, 1, 1, 1, 1, 1, 1, 1, 1, 1, 1, 1, 1, 1, 1, 1, 1, 1, 1, 1, 1, 1, 1, 1, 1, 1, 1, 1, 1, 1, 1, 1, 1, 1, 1, 1, 1, 1, 1, 1, 1, 1, 1, 1, 1, 1, 1, 1, 1, 1, 1, 1, 1, 1, 1, 1, 1, 1, 1, 1, 1, 1, 1, 1, 1, 1, 1, 1, 1, 1, 1, 1, 1, 1, 1, 1, 1, 1, 1, 1, 1, 1, 1, 1, 1, 1, 1, 1, 1, 1, 1, 1, 1, 1, 1, 1, 1, 1, 1, 1, 1, 1, 1, 1, 1, 0, 1, 1, 0, 1, 1, 0, 1, 1, 0, 0, 0, 1, 1, 0, 0, 0, 0, 0, 0, 0, 0, 0, 0, 0, 0, 0, 0, 0, 0, 0, 0, 0, 0, 0, 0, 0, 0, 0, 0, 0, 0, 0, 0, 0, 0, 0, 0, 0, 0, 0, 0, 0, 0, 0, 0, 0, 0, 0, 0, 0, 0, 0, 0, 0, 0, 0, 0, 0, 0, 0, 0, 0, 0, 0, 0, 0, 0, 0, 0, 0, 0, 0, 0, 0, 0, 0, 0, 1, 1, 1, 1, 1, 1, 1, 1, 1, 1, 1, 1, 1, 1, 1, 1, 1, 1, 1, 1, 1, 1, 1, 1, 1, 1, 1, 1, 1, 1, 1, 1, 1, 1, 1, 1, 1, 1, 0, 0, 0, 0, 0, 0, 0, 0, 0, 0, 0, 0, 0, 0, 0, 0, 0, 0, 0, 0, 0, 0, 0, 0, 0, 0, 0, 0, 0, 0, 0, 0, 0, 0, 0, 0, 0, 0, 0, 0, 0, 0, 0, 0, 0, 0, 0, 0, 0, 0, 0, 0, 0, 0, 0, 0, 0, 0, 0, 0, 0, 0, 0, 0, 0, 0, 0, 0, 0, 0, 0, 0])
me_cube.polygons.foreach_set('material_index', [0, 0, 0, 0, 0, 0, 0, 0, 0, 0, 0, 0, 0, 0, 0, 0, 0, 3, 0, 0, 0, 0, 0, 0, 0, 0, 0, 0, 0, 0, 0, 0, 0, 0, 0, 0, 0, 0, 0, 0, 0, 0, 0, 0, 0, 0, 0, 0, 0, 0, 0, 0, 0, 0, 0, 0, 3, 3, 3, 3, 3, 0, 0, 0, 0, 0, 2, 0, 0, 0, 0, 0, 0, 3, 3, 3, 3, 3, 3, 3, 3, 3, 3, 3, 3, 3, 3, 3, 3, 3, 3, 3, 3, 3, 3, 3, 3, 3, 3, 3, 3, 3, 3, 3, 3, 3, 3, 3, 3, 3, 3, 3, 3, 3, 3, 3, 3, 3, 3, 3, 3, 3, 3, 3, 3, 3, 3, 3, 3, 3, 3, 3, 3, 3, 3, 3, 3, 3, 3, 3, 3, 3, 3, 3, 3, 3, 3, 3, 3, 3, 3, 3, 3, 3, 3, 3, 3, 3, 3, 3, 3, 3, 3, 3, 3, 3, 3, 3, 3, 3, 3, 3, 3, 3, 3, 3, 3, 3, 3, 3, 3, 3, 3, 3, 3, 3, 3, 3, 3, 3, 3, 3, 3, 3, 3, 3, 3, 3, 3, 3, 3, 3, 3, 3, 3, 3, 3, 3, 3, 3, 3, 3, 3, 3, 3, 3, 3, 3, 3, 3, 3, 3, 3, 3, 3, 3, 3, 3, 3, 3, 3, 3, 3, 3, 3, 3, 3, 3, 3, 3, 3, 3, 3, 3, 3, 3, 3, 3, 3, 3, 3, 3, 3, 3, 3, 3, 3, 3, 3, 3, 3, 3, 3, 3, 3, 3, 3, 3, 3, 3, 3, 3, 3, 3, 3, 3, 3, 3, 3, 3, 3, 3, 3, 3, 3, 3, 3, 3, 3, 3, 3, 3, 3, 3, 3, 3, 3, 3, 3, 3, 3, 3, 3, 3, 3, 3, 3, 3, 3, 3, 3, 3, 3, 3, 3, 3, 3, 3, 3, 3, 3, 3, 3, 3, 3, 3, 3, 3, 3, 3, 3, 3, 3, 3, 3, 3, 3, 3, 3, 3, 3, 3, 3, 3, 3, 3, 3, 3, 3, 3, 3, 3, 3, 3, 3, 3, 3, 3, 3, 3, 3, 3, 3, 3, 3, 3, 3, 3, 3, 3, 3, 3, 3, 3, 3, 0, 3, 3, 0, 0, 0, 0, 0, 0, 0, 0, 0, 0, 0, 0, 0, 0, 0, 0, 0, 0, 0, 0, 0, 0, 0, 0, 0, 0, 0, 0, 0, 0, 0, 0, 0, 0, 0, 0, 0, 0, 0, 0, 0, 0, 0, 0, 0, 0, 0, 0, 3, 3, 3, 3, 3, 3, 0, 0, 0, 0, 0, 0, 0, 0, 0, 0, 0, 0, 0, 0, 0, 0, 0, 0, 0, 0, 2, 2, 2, 2, 2, 0, 2, 2, 0, 2, 2, 0, 3, 3, 3, 3, 3, 3, 3, 3, 3, 0, 0, 0, 0, 0, 0, 0, 0, 0, 0, 0, 0, 0, 0, 0, 0, 0, 0, 0, 0, 0, 0, 0, 0, 0, 0, 0, 0, 0, 0, 0, 0, 0, 0, 0, 0, 0, 0, 0, 0, 0, 0, 0, 0, 0, 0, 0, 0, 0, 0, 0, 0, 0, 0, 0, 0, 0, 0, 0, 0, 0, 0, 0, 0, 0, 0, 0, 0, 0, 0, 0, 0, 0, 0, 0, 0, 0, 0, 0, 0, 0, 0, 0, 0, 0, 0, 0, 0, 0, 0, 0, 0, 0, 0, 0, 0, 3, 3, 0, 0, 0, 0, 0, 0, 0, 0, 0, 0, 0, 0, 2, 2, 2, 2, 2, 2, 2, 2, 2, 2, 2, 2, 2, 2, 2, 2, 2, 2, 2, 2, 2, 2, 2, 2, 2, 2, 2, 2, 2, 2, 2, 2, 2, 2, 2, 2, 0, 0, 2, 2, 2, 2, 2, 2, 2, 2, 2, 2, 2, 2, 2, 2, 2, 2, 2, 2, 2, 2, 2, 2, 2, 2, 2, 2, 2, 2, 2, 2, 2, 2, 2, 2])
_uv = me_cube.uv_layers.new(name='UVMap')
_uv.uv.foreach_set('vector', [0.2379, 0.3307, 0.2373, 0.3488, 0.2651, 0.3499, 0.2648, 0.3322, 0.3092, 0.3618, 0.3094, 0.3631, 0.2895, 0.3626, 0.2894, 0.3613, 0.128, 0.3633, 0.1278, 0.3646, 0.06661, 0.3653, 0.067, 0.3641, 0.1642, 0.2838, 0.1462, 0.2821, 0.09306, 0.2849, 0.1115, 0.2864, 0.2367, 0.3676, 0.2366, 0.3686, 0.2654, 0.3692, 0.2654, 0.3681, 0.3467, 0.3705, 0.4546, 0.3696, 0.4682, 0.3683, 0.3539, 0.3693, 0.3051, 0.3662, 0.2862, 0.3657, 0.2896, 0.3639, 0.3095, 0.3644, 0.1381, 0.3673, 0.08183, 0.3679, 0.06623, 0.3664, 0.1275, 0.3657, 0.2403, 0.3707, 0.2679, 0.3712, 0.2654, 0.3701, 0.2366, 0.3696, 0.2366, 0.3686, 0.2366, 0.3696, 0.2654, 0.3701, 0.2654, 0.3692, 0.3216, 0.3686, 0.3218, 0.3696, 0.3539, 0.3693, 0.4682, 0.3683, 0.4679, 0.3673, 0.3706, 0.3682, 0.293, 0.3702, 0.3199, 0.3707, 0.2679, 0.3712, 0.2403, 0.3707, 0.3094, 0.3631, 0.3095, 0.3644, 0.2896, 0.3639, 0.2895, 0.3626, 0.1278, 0.3646, 0.1275, 0.3657, 0.06623, 0.3664, 0.06661, 0.3653, 0.3051, 0.3166, 0.3071, 0.3387, 0.2881, 0.3377, 0.2868, 0.3153, 0.3474, 0.33, 0.3504, 0.3484, 0.4602, 0.3464, 0.4533, 0.3273, 0.2648, 0.3322, 0.2651, 0.3499, 0.3194, 0.3489, 0.3174, 0.3308, 0.3004, 0.3168, 0.3002, 0.3146, 0.4479, 0.3255, 0.4485, 0.3274, 0.1629, 0.3641, 0.1628, 0.3653, 0.1275, 0.3657, 0.1278, 0.3646, 0.3202, 0.37, 0.3467, 0.3705, 0.3199, 0.3707, 0.293, 0.3702, 0.2654, 0.3692, 0.2654, 0.3701, 0.3218, 0.3696, 0.3216, 0.3686, 0.1673, 0.367, 0.1381, 0.3673, 0.1275, 0.3657, 0.1628, 0.3653, 0.2679, 0.3712, 0.3199, 0.3707, 0.3218, 0.3696, 0.2654, 0.3701, 0.1944, 0.2823, 0.1765, 0.2806, 0.1462, 0.2821, 0.1642, 0.2838, 0.1632, 0.3629, 0.1629, 0.3641, 0.1278, 0.3646, 0.128, 0.3633, 0.2654, 0.3681, 0.2654, 0.3692, 0.3216, 0.3686, 0.3215, 0.3676, 0.378, 0.354, 0.3771, 0.3495, 0.3318, 0.3494, 0.3324, 0.3539, 0.3215, 0.3676, 0.3216, 0.3686, 0.3344, 0.3689, 0.3343, 0.3679, 0.4602, 0.3464, 0.3504, 0.3484, 0.3194, 0.3489, 0.3318, 0.3494, 0.3771, 0.3495, 0.4851, 0.3476, 0.4705, 0.3469, 0.4774, 0.3661, 0.4667, 0.3676, 0.4728, 0.3674, 0.4832, 0.368, 0.4667, 0.3676, 0.4774, 0.3661, 0.4928, 0.3665, 0.4774, 0.3661, 0.4705, 0.3469, 0.4851, 0.3476, 0.4928, 0.3665, 0.3771, 0.3495, 0.378, 0.354, 0.3795, 0.3609, 0.381, 0.3679, 0.3812, 0.3689, 0.4832, 0.368, 0.4928, 0.3665, 0.4851, 0.3476, 0.3216, 0.3686, 0.3706, 0.3682, 0.4667, 0.3676, 0.4832, 0.368, 0.3812, 0.3689, 0.3344, 0.3689, 0.4728, 0.3674, 0.4667, 0.3676, 0.3706, 0.3682, 0.4679, 0.3673, 0.4679, 0.3673, 0.4675, 0.3662, 0.4647, 0.3586, 0.462, 0.3512, 0.4602, 0.3464, 0.4705, 0.3469, 0.4774, 0.3661, 0.4728, 0.3674, 0.1765, 0.2806, 0.2075, 0.3179, 0.1265, 0.3206, 0.1462, 0.2821, 0.2643, 0.2995, 0.2648, 0.3322, 0.3174, 0.3308, 0.3137, 0.2975, 0.3417, 0.2963, 0.3474, 0.33, 0.4533, 0.3273, 0.4405, 0.2923, 0.3015, 0.2769, 0.3051, 0.3166, 0.2868, 0.3153, 0.2845, 0.275, 0.1462, 0.2821, 0.1265, 0.3206, 0.0808, 0.3221, 0.09306, 0.2849, 0.2391, 0.2973, 0.2379, 0.3307, 0.2648, 0.3322, 0.2643, 0.2995, 0.3137, 0.2975, 0.3174, 0.3308, 0.3474, 0.33, 0.3417, 0.2963, 0.2845, 0.275, 0.2868, 0.3153, 0.2075, 0.3179, 0.1765, 0.2806, 0.2894, 0.3613, 0.2895, 0.3626, 0.1629, 0.3641, 0.1632, 0.3629, 0.3015, 0.2769, 0.2845, 0.275, 0.1765, 0.2806, 0.1944, 0.2823, 0.2862, 0.3657, 0.1673, 0.367, 0.1628, 0.3653, 0.2896, 0.3639, 0.4299, 0.369, 0.4546, 0.3696, 0.3467, 0.3705, 0.3202, 0.37, 0.2895, 0.3626, 0.2896, 0.3639, 0.1628, 0.3653, 0.1629, 0.3641, 0.3174, 0.3308, 0.3194, 0.3489, 0.3504, 0.3484, 0.3474, 0.33, 0.3199, 0.3707, 0.3467, 0.3705, 0.3539, 0.3693, 0.3218, 0.3696, 0.3194, 0.3489, 0.3199, 0.3534, 0.3324, 0.3539, 0.3318, 0.3494, 0.3795, 0.3609, 0.378, 0.354, 0.3324, 0.3539, 0.3333, 0.3608, 0.2651, 0.3499, 0.2652, 0.3543, 0.3199, 0.3534, 0.3194, 0.3489, 0.2373, 0.3488, 0.2372, 0.3534, 0.2652, 0.3543, 0.2651, 0.3499, 0.3071, 0.3387, 0.3076, 0.3443, 0.2884, 0.3434, 0.2881, 0.3377, 0.102, 0.3232, 0.2655, 0.3321, 0.2655, 0.3304, 0.1026, 0.3212, 0.2897, 0.3315, 0.2896, 0.3297, 0.2655, 0.3304, 0.2655, 0.3321, 0.1284, 0.3204, 0.03278, 0.3148, 0.006178, 0.3158, 0.1026, 0.3212, 0.03278, 0.3148, 0.03186, 0.317, 0.005169, 0.318, 0.006178, 0.3158, 0.102, 0.3232, 0.128, 0.3224, 0.1226, 0.3446, 0.09571, 0.3452, 0.1213, 0.342, 0.1381, 0.3435, 0.1204, 0.3458, 0.1045, 0.342, 0.1869, 0.3424, 0.2055, 0.34, 0.2241, 0.3392, 0.2051, 0.344, 0.1359, 0.3212, 0.1312, 0.3424, 0.137, 0.342, 0.142, 0.321, 0.215, 0.3405, 0.2167, 0.3185, 0.2102, 0.3187, 0.2088, 0.3403, 0.1045, 0.342, 0.1204, 0.3458, 0.1318, 0.3466, 0.07234, 0.3479, 0.07404, 0.3427, 0.1213, 0.342, 0.1265, 0.3206, 0.1326, 0.3204, 0.1272, 0.3416, 0.1265, 0.3206, 0.1359, 0.3212, 0.142, 0.321, 0.1326, 0.3204, 0.1265, 0.3206, 0.1213, 0.342, 0.1045, 0.342, 0.07404, 0.3427, 0.0808, 0.3221, 0.1869, 0.3424, 0.2051, 0.344, 0.1659, 0.3459, 0.1318, 0.3466, 0.1204, 0.3458, 0.1381, 0.3435, 0.2881, 0.3377, 0.2884, 0.3434, 0.1659, 0.3459, 0.2051, 0.344, 0.2241, 0.3392, 0.2868, 0.3153, 0.2881, 0.3377, 0.2241, 0.3392, 0.2055, 0.34, 0.2075, 0.3179, 0.1966, 0.3428, 0.215, 0.3405, 0.2088, 0.3403, 0.1941, 0.3422, 0.1984, 0.3201, 0.355, 0.3298, 0.3311, 0.3304, 0.1725, 0.3209, 0.06221, 0.3093, 0.06136, 0.3116, 0.07785, 0.3153, 0.07859, 0.3131, 0.1986, 0.318, 0.06221, 0.3093, 0.07859, 0.3131, 0.1728, 0.3189, 0.355, 0.3298, 0.3547, 0.328, 0.3309, 0.3286, 0.3311, 0.3304, 0.4485, 0.3274, 0.4479, 0.3255, 0.3547, 0.328, 0.355, 0.3298, 0.3002, 0.3146, 0.1695, 0.305, 0.06221, 0.3093, 0.1986, 0.318, 0.1695, 0.305, 0.1691, 0.3074, 0.06136, 0.3116, 0.06221, 0.3093, 0.3004, 0.3168, 0.4485, 0.3274, 0.355, 0.3298, 0.1984, 0.3201, 0.1489, 0.3064, 0.09974, 0.3083, 0.09883, 0.3113, 0.1483, 0.3094, 0.1422, 0.3059, 0.1416, 0.309, 0.092, 0.3109, 0.09296, 0.3079, 0.1107, 0.272, 0.1115, 0.2694, 0.1052, 0.2688, 0.1044, 0.2714, 0.1489, 0.3064, 0.1483, 0.3094, 0.1416, 0.309, 0.1422, 0.3059, 0.1483, 0.3094, 0.09883, 0.3113, 0.092, 0.3109, 0.1416, 0.309, 0.1115, 0.2694, 0.1571, 0.2667, 0.151, 0.2661, 0.1052, 0.2688, 0.2708, 0.3186, 0.2709, 0.3207, 0.2739, 0.3209, 0.2738, 0.3188, 0.2785, 0.3183, 0.2741, 0.318, 0.2709, 0.3181, 0.2753, 0.3184, 0.2801, 0.356, 0.2795, 0.3591, 0.2755, 0.359, 0.2753, 0.3558, 0.2741, 0.318, 0.2785, 0.3183, 0.2784, 0.3154, 0.274, 0.3151, 0.274, 0.3151, 0.2784, 0.3154, 0.2752, 0.3155, 0.2708, 0.3152, 0.2785, 0.3183, 0.2786, 0.3213, 0.2742, 0.321, 0.2741, 0.318, 0.2786, 0.3213, 0.2788, 0.3243, 0.2743, 0.324, 0.2742, 0.321, 0.2788, 0.3243, 0.2789, 0.3273, 0.2744, 0.327, 0.2743, 0.324, 0.2789, 0.3273, 0.279, 0.3303, 0.2745, 0.3301, 0.2744, 0.327, 0.279, 0.3303, 0.2791, 0.3334, 0.2746, 0.3332, 0.2745, 0.3301, 0.2791, 0.3334, 0.2793, 0.3365, 0.2747, 0.3363, 0.2746, 0.3332, 0.2793, 0.3365, 0.2794, 0.3397, 0.2748, 0.3394, 0.2747, 0.3363, 0.2794, 0.3397, 0.2795, 0.3428, 0.2749, 0.3426, 0.2748, 0.3394, 0.2795, 0.3428, 0.2797, 0.3461, 0.275, 0.3459, 0.2749, 0.3426, 0.2797, 0.3461, 0.2798, 0.3493, 0.2751, 0.3491, 0.275, 0.3459, 0.2798, 0.3493, 0.2799, 0.3526, 0.2752, 0.3525, 0.2751, 0.3491, 0.2799, 0.3526, 0.2801, 0.356, 0.2753, 0.3558, 0.2752, 0.3525, 0.2268, 0.3598, 0.2277, 0.3568, 0.2229, 0.3566, 0.2227, 0.3597, 0.2277, 0.3568, 0.2279, 0.3535, 0.2231, 0.3533, 0.2229, 0.3566, 0.2279, 0.3535, 0.2281, 0.3503, 0.2233, 0.3501, 0.2231, 0.3533, 0.2281, 0.3503, 0.2282, 0.3471, 0.2235, 0.3469, 0.2233, 0.3501, 0.2282, 0.3471, 0.2284, 0.3439, 0.2236, 0.3437, 0.2235, 0.3469, 0.2284, 0.3439, 0.2285, 0.3408, 0.2238, 0.3406, 0.2236, 0.3437, 0.2285, 0.3408, 0.2287, 0.3377, 0.224, 0.3375, 0.2238, 0.3406, 0.2287, 0.3377, 0.2288, 0.3347, 0.2242, 0.3344, 0.224, 0.3375, 0.2288, 0.3347, 0.229, 0.3317, 0.2244, 0.3314, 0.2242, 0.3344, 0.229, 0.3317, 0.2292, 0.3287, 0.2245, 0.3284, 0.2244, 0.3314, 0.2292, 0.3287, 0.2293, 0.3257, 0.2247, 0.3255, 0.2245, 0.3284, 0.2293, 0.3257, 0.2294, 0.3228, 0.2249, 0.3225, 0.2247, 0.3255, 0.2294, 0.3228, 0.2296, 0.3199, 0.2251, 0.3196, 0.2249, 0.3225, 0.2711, 0.3297, 0.2276, 0.3309, 0.2308, 0.3311, 0.2742, 0.3299, 0.2277, 0.3287, 0.2711, 0.3275, 0.2741, 0.3277, 0.2309, 0.3289, 0.2271, 0.3401, 0.2273, 0.3378, 0.2304, 0.338, 0.2303, 0.3402, 0.2711, 0.3275, 0.2711, 0.3297, 0.2742, 0.3299, 0.2741, 0.3277, 0.2714, 0.3391, 0.2271, 0.3401, 0.2303, 0.3402, 0.2745, 0.3392, 0.2273, 0.3378, 0.2713, 0.3368, 0.2744, 0.3369, 0.2304, 0.338, 0.2266, 0.3496, 0.2268, 0.3473, 0.23, 0.3474, 0.2299, 0.3497, 0.2713, 0.3368, 0.2714, 0.3391, 0.2745, 0.3392, 0.2744, 0.3369, 0.2716, 0.3488, 0.2266, 0.3496, 0.2299, 0.3497, 0.2748, 0.3489, 0.2261, 0.3597, 0.2262, 0.357, 0.2295, 0.3571, 0.2302, 0.3598, 0.2268, 0.3473, 0.2716, 0.3464, 0.2747, 0.3465, 0.23, 0.3474, 0.2753, 0.3558, 0.2755, 0.359, 0.2719, 0.359, 0.2718, 0.3563, 0.2227, 0.3597, 0.2229, 0.3566, 0.2262, 0.357, 0.2261, 0.3597, 0.2229, 0.3566, 0.2753, 0.3558, 0.2718, 0.3563, 0.2262, 0.357, 0.2741, 0.318, 0.2742, 0.321, 0.2709, 0.3207, 0.2708, 0.3186, 0.2742, 0.321, 0.2249, 0.3225, 0.2281, 0.322, 0.2709, 0.3207, 0.2249, 0.3225, 0.2251, 0.3196, 0.2282, 0.3199, 0.2281, 0.322, 0.2251, 0.3196, 0.2741, 0.318, 0.2708, 0.3186, 0.2282, 0.3199, 0.2742, 0.321, 0.2743, 0.324, 0.2709, 0.3237, 0.2709, 0.3215, 0.2743, 0.324, 0.2247, 0.3255, 0.2279, 0.325, 0.2709, 0.3237, 0.2247, 0.3255, 0.2249, 0.3225, 0.2281, 0.3228, 0.2279, 0.325, 0.2249, 0.3225, 0.2742, 0.321, 0.2709, 0.3215, 0.2281, 0.3228, 0.2743, 0.324, 0.2744, 0.327, 0.271, 0.3267, 0.271, 0.3245, 0.2744, 0.327, 0.2245, 0.3284, 0.2278, 0.3279, 0.271, 0.3267, 0.2245, 0.3284, 0.2247, 0.3255, 0.2279, 0.3258, 0.2278, 0.3279, 0.2247, 0.3255, 0.2743, 0.324, 0.271, 0.3245, 0.2279, 0.3258, 0.2744, 0.327, 0.2745, 0.3301, 0.2711, 0.3297, 0.2711, 0.3275, 0.2745, 0.3301, 0.2244, 0.3314, 0.2276, 0.3309, 0.2711, 0.3297, 0.2244, 0.3314, 0.2245, 0.3284, 0.2277, 0.3287, 0.2276, 0.3309, 0.2245, 0.3284, 0.2744, 0.327, 0.2711, 0.3275, 0.2277, 0.3287, 0.2745, 0.3301, 0.2746, 0.3332, 0.2712, 0.3328, 0.2711, 0.3306, 0.2746, 0.3332, 0.2242, 0.3344, 0.2275, 0.3339, 0.2712, 0.3328, 0.2242, 0.3344, 0.2244, 0.3314, 0.2276, 0.3317, 0.2275, 0.3339, 0.2244, 0.3314, 0.2745, 0.3301, 0.2711, 0.3306, 0.2276, 0.3317, 0.2746, 0.3332, 0.2747, 0.3363, 0.2713, 0.3359, 0.2712, 0.3337, 0.2747, 0.3363, 0.224, 0.3375, 0.2273, 0.337, 0.2713, 0.3359, 0.224, 0.3375, 0.2242, 0.3344, 0.2274, 0.3348, 0.2273, 0.337, 0.2242, 0.3344, 0.2746, 0.3332, 0.2712, 0.3337, 0.2274, 0.3348, 0.2747, 0.3363, 0.2748, 0.3394, 0.2714, 0.3391, 0.2713, 0.3368, 0.2748, 0.3394, 0.2238, 0.3406, 0.2271, 0.3401, 0.2714, 0.3391, 0.2238, 0.3406, 0.224, 0.3375, 0.2273, 0.3378, 0.2271, 0.3401, 0.224, 0.3375, 0.2747, 0.3363, 0.2713, 0.3368, 0.2273, 0.3378, 0.2748, 0.3394, 0.2749, 0.3426, 0.2714, 0.3423, 0.2714, 0.34, 0.2749, 0.3426, 0.2236, 0.3437, 0.227, 0.3432, 0.2714, 0.3423, 0.2236, 0.3437, 0.2238, 0.3406, 0.2271, 0.3409, 0.227, 0.3432, 0.2238, 0.3406, 0.2748, 0.3394, 0.2714, 0.34, 0.2271, 0.3409, 0.2749, 0.3426, 0.275, 0.3459, 0.2715, 0.3455, 0.2715, 0.3431, 0.275, 0.3459, 0.2235, 0.3469, 0.2268, 0.3464, 0.2715, 0.3455, 0.2235, 0.3469, 0.2236, 0.3437, 0.2269, 0.3441, 0.2268, 0.3464, 0.2236, 0.3437, 0.2749, 0.3426, 0.2715, 0.3431, 0.2269, 0.3441, 0.275, 0.3459, 0.2751, 0.3491, 0.2716, 0.3488, 0.2716, 0.3464, 0.2751, 0.3491, 0.2233, 0.3501, 0.2266, 0.3496, 0.2716, 0.3488, 0.2233, 0.3501, 0.2235, 0.3469, 0.2268, 0.3473, 0.2266, 0.3496, 0.2235, 0.3469, 0.275, 0.3459, 0.2716, 0.3464, 0.2268, 0.3473, 0.2751, 0.3491, 0.2752, 0.3525, 0.2717, 0.3521, 0.2716, 0.3497, 0.2752, 0.3525, 0.2231, 0.3533, 0.2265, 0.3528, 0.2717, 0.3521, 0.2231, 0.3533, 0.2233, 0.3501, 0.2266, 0.3505, 0.2265, 0.3528, 0.2233, 0.3501, 0.2751, 0.3491, 0.2716, 0.3497, 0.2266, 0.3505, 0.2752, 0.3525, 0.2753, 0.3558, 0.2718, 0.3554, 0.2717, 0.353, 0.2753, 0.3558, 0.2229, 0.3566, 0.2263, 0.3561, 0.2718, 0.3554, 0.2229, 0.3566, 0.2231, 0.3533, 0.2264, 0.3537, 0.2263, 0.3561, 0.2231, 0.3533, 0.2752, 0.3525, 0.2717, 0.353, 0.2264, 0.3537, 0.2276, 0.3309, 0.2277, 0.3287, 0.2309, 0.3289, 0.2308, 0.3311, 0.2282, 0.3199, 0.2708, 0.3186, 0.2738, 0.3188, 0.2313, 0.3201, 0.2716, 0.3497, 0.2717, 0.3521, 0.2749, 0.3522, 0.2748, 0.3498, 0.2709, 0.3207, 0.2281, 0.322, 0.2312, 0.3222, 0.2739, 0.3209, 0.2266, 0.3505, 0.2716, 0.3497, 0.2748, 0.3498, 0.2298, 0.3506, 0.2281, 0.322, 0.2282, 0.3199, 0.2313, 0.3201, 0.2312, 0.3222, 0.2717, 0.3521, 0.2265, 0.3528, 0.2297, 0.3529, 0.2749, 0.3522, 0.2714, 0.34, 0.2714, 0.3423, 0.2746, 0.3424, 0.2745, 0.3401, 0.2265, 0.3528, 0.2266, 0.3505, 0.2298, 0.3506, 0.2297, 0.3529, 0.2271, 0.3409, 0.2714, 0.34, 0.2745, 0.3401, 0.2303, 0.3411, 0.2714, 0.3423, 0.227, 0.3432, 0.2302, 0.3434, 0.2746, 0.3424, 0.2711, 0.3306, 0.2712, 0.3328, 0.2743, 0.333, 0.2742, 0.3307, 0.227, 0.3432, 0.2271, 0.3409, 0.2303, 0.3411, 0.2302, 0.3434, 0.2276, 0.3317, 0.2711, 0.3306, 0.2742, 0.3307, 0.2307, 0.3319, 0.2712, 0.3328, 0.2275, 0.3339, 0.2306, 0.3341, 0.2743, 0.333, 0.2709, 0.3215, 0.2709, 0.3237, 0.274, 0.3239, 0.2739, 0.3217, 0.2275, 0.3339, 0.2276, 0.3317, 0.2307, 0.3319, 0.2306, 0.3341, 0.2281, 0.3228, 0.2709, 0.3215, 0.2739, 0.3217, 0.2311, 0.323, 0.2717, 0.353, 0.2718, 0.3554, 0.275, 0.3555, 0.2749, 0.3531, 0.2709, 0.3237, 0.2279, 0.325, 0.231, 0.3251, 0.274, 0.3239, 0.2264, 0.3537, 0.2717, 0.353, 0.2749, 0.3531, 0.2297, 0.3538, 0.2279, 0.325, 0.2281, 0.3228, 0.2311, 0.323, 0.231, 0.3251, 0.2718, 0.3554, 0.2263, 0.3561, 0.2296, 0.3562, 0.275, 0.3555, 0.2715, 0.3431, 0.2715, 0.3455, 0.2747, 0.3456, 0.2746, 0.3433, 0.2263, 0.3561, 0.2264, 0.3537, 0.2297, 0.3538, 0.2296, 0.3562, 0.2269, 0.3441, 0.2715, 0.3431, 0.2746, 0.3433, 0.2301, 0.3442, 0.2715, 0.3455, 0.2268, 0.3464, 0.23, 0.3465, 0.2747, 0.3456, 0.2712, 0.3337, 0.2713, 0.3359, 0.2744, 0.3361, 0.2743, 0.3338, 0.2268, 0.3464, 0.2269, 0.3441, 0.2301, 0.3442, 0.23, 0.3465, 0.2274, 0.3348, 0.2712, 0.3337, 0.2743, 0.3338, 0.2306, 0.3349, 0.2713, 0.3359, 0.2273, 0.337, 0.2305, 0.3372, 0.2744, 0.3361, 0.271, 0.3245, 0.271, 0.3267, 0.2741, 0.3269, 0.274, 0.3247, 0.2273, 0.337, 0.2274, 0.3348, 0.2306, 0.3349, 0.2305, 0.3372, 0.2279, 0.3258, 0.271, 0.3245, 0.274, 0.3247, 0.231, 0.3259, 0.271, 0.3267, 0.2278, 0.3279, 0.2309, 0.3281, 0.2741, 0.3269, 0.2718, 0.3563, 0.2719, 0.359, 0.2759, 0.3591, 0.275, 0.3564, 0.2278, 0.3279, 0.2279, 0.3258, 0.231, 0.3259, 0.2309, 0.3281, 0.2262, 0.357, 0.2718, 0.3563, 0.275, 0.3564, 0.2295, 0.3571, 0.2716, 0.3464, 0.2716, 0.3488, 0.2748, 0.3489, 0.2747, 0.3465, 0.1571, 0.2667, 0.1566, 0.2694, 0.1504, 0.2687, 0.151, 0.2661, 0.1566, 0.2694, 0.156, 0.272, 0.1499, 0.2714, 0.1504, 0.2687, 0.156, 0.272, 0.1555, 0.2747, 0.1493, 0.2741, 0.1499, 0.2714, 0.1555, 0.2747, 0.1549, 0.2774, 0.1487, 0.2768, 0.1493, 0.2741, 0.1549, 0.2774, 0.1543, 0.2802, 0.148, 0.2796, 0.1487, 0.2768, 0.1543, 0.2802, 0.1538, 0.283, 0.1474, 0.2824, 0.148, 0.2796, 0.1538, 0.283, 0.1532, 0.2858, 0.1468, 0.2852, 0.1474, 0.2824, 0.1532, 0.2858, 0.1526, 0.2886, 0.1462, 0.2881, 0.1468, 0.2852, 0.1526, 0.2886, 0.152, 0.2915, 0.1455, 0.2909, 0.1462, 0.2881, 0.152, 0.2915, 0.1514, 0.2944, 0.1449, 0.2939, 0.1455, 0.2909, 0.1514, 0.2944, 0.1508, 0.2973, 0.1442, 0.2968, 0.1449, 0.2939, 0.1508, 0.2973, 0.1502, 0.3003, 0.1436, 0.2998, 0.1442, 0.2968, 0.1502, 0.3003, 0.1495, 0.3033, 0.1429, 0.3028, 0.1436, 0.2998, 0.1495, 0.3033, 0.1489, 0.3064, 0.1422, 0.3059, 0.1429, 0.3028, 0.09883, 0.3113, 0.09974, 0.3083, 0.09296, 0.3079, 0.092, 0.3109, 0.09974, 0.3083, 0.1006, 0.3053, 0.0939, 0.3049, 0.09296, 0.3079, 0.1006, 0.3053, 0.1015, 0.3024, 0.09483, 0.3019, 0.0939, 0.3049, 0.1015, 0.3024, 0.1024, 0.2995, 0.09575, 0.299, 0.09483, 0.3019, 0.1024, 0.2995, 0.1033, 0.2966, 0.09666, 0.2961, 0.09575, 0.299, 0.1033, 0.2966, 0.1041, 0.2937, 0.09757, 0.2932, 0.09666, 0.2961, 0.1041, 0.2937, 0.105, 0.2909, 0.09846, 0.2904, 0.09757, 0.2932, 0.105, 0.2909, 0.1058, 0.2881, 0.09934, 0.2876, 0.09846, 0.2904, 0.1058, 0.2881, 0.1067, 0.2854, 0.1002, 0.2848, 0.09934, 0.2876, 0.1067, 0.2854, 0.1075, 0.2826, 0.1011, 0.2821, 0.1002, 0.2848, 0.1075, 0.2826, 0.1083, 0.2799, 0.1019, 0.2794, 0.1011, 0.2821, 0.1083, 0.2799, 0.1091, 0.2773, 0.1028, 0.2767, 0.1019, 0.2794, 0.1091, 0.2773, 0.1099, 0.2746, 0.1036, 0.274, 0.1028, 0.2767, 0.1099, 0.2746, 0.1107, 0.272, 0.1044, 0.2714, 0.1036, 0.274, 0.1428, 0.2887, 0.1424, 0.2906, 0.1476, 0.2911, 0.148, 0.2891, 0.1404, 0.2995, 0.09814, 0.3013, 0.1035, 0.3017, 0.1457, 0.2999, 0.1067, 0.2734, 0.1073, 0.2716, 0.1123, 0.2721, 0.1118, 0.2739, 0.09876, 0.2993, 0.1409, 0.2974, 0.1461, 0.2978, 0.1041, 0.2997, 0.1468, 0.2712, 0.1067, 0.2734, 0.1118, 0.2739, 0.1518, 0.2717, 0.1409, 0.2974, 0.1404, 0.2995, 0.1457, 0.2999, 0.1461, 0.2978, 0.1073, 0.2716, 0.1472, 0.2693, 0.1522, 0.2698, 0.1123, 0.2721, 0.1043, 0.2815, 0.1048, 0.2796, 0.11, 0.2801, 0.1094, 0.2819, 0.1472, 0.2693, 0.1468, 0.2712, 0.1518, 0.2717, 0.1522, 0.2698, 0.145, 0.2793, 0.1043, 0.2815, 0.1094, 0.2819, 0.15, 0.2798, 0.1048, 0.2796, 0.1454, 0.2774, 0.1504, 0.2779, 0.11, 0.2801, 0.1017, 0.2898, 0.1023, 0.2879, 0.1075, 0.2883, 0.1069, 0.2902, 0.1454, 0.2774, 0.145, 0.2793, 0.15, 0.2798, 0.1504, 0.2779, 0.143, 0.2878, 0.1017, 0.2898, 0.1069, 0.2902, 0.1482, 0.2882, 0.151, 0.2661, 0.1504, 0.2687, 0.1474, 0.2685, 0.1478, 0.2667, 0.1504, 0.2687, 0.1044, 0.2714, 0.1075, 0.2708, 0.1474, 0.2685, 0.1044, 0.2714, 0.1052, 0.2688, 0.1081, 0.269, 0.1075, 0.2708, 0.1052, 0.2688, 0.151, 0.2661, 0.1478, 0.2667, 0.1081, 0.269, 0.1504, 0.2687, 0.1499, 0.2714, 0.1468, 0.2712, 0.1472, 0.2693, 0.1499, 0.2714, 0.1036, 0.274, 0.1067, 0.2734, 0.1468, 0.2712, 0.1036, 0.274, 0.1044, 0.2714, 0.1073, 0.2716, 0.1067, 0.2734, 0.1044, 0.2714, 0.1504, 0.2687, 0.1472, 0.2693, 0.1073, 0.2716, 0.1499, 0.2714, 0.1493, 0.2741, 0.1462, 0.2738, 0.1466, 0.272, 0.1493, 0.2741, 0.1028, 0.2767, 0.1059, 0.2761, 0.1462, 0.2738, 0.1028, 0.2767, 0.1036, 0.274, 0.1065, 0.2743, 0.1059, 0.2761, 0.1036, 0.274, 0.1499, 0.2714, 0.1466, 0.272, 0.1065, 0.2743, 0.1493, 0.2741, 0.1487, 0.2768, 0.1456, 0.2766, 0.146, 0.2747, 0.1487, 0.2768, 0.1019, 0.2794, 0.1051, 0.2788, 0.1456, 0.2766, 0.1019, 0.2794, 0.1028, 0.2767, 0.1057, 0.2769, 0.1051, 0.2788, 0.1028, 0.2767, 0.1493, 0.2741, 0.146, 0.2747, 0.1057, 0.2769, 0.1487, 0.2768, 0.148, 0.2796, 0.145, 0.2793, 0.1454, 0.2774, 0.148, 0.2796, 0.1011, 0.2821, 0.1043, 0.2815, 0.145, 0.2793, 0.1011, 0.2821, 0.1019, 0.2794, 0.1048, 0.2796, 0.1043, 0.2815, 0.1019, 0.2794, 0.1487, 0.2768, 0.1454, 0.2774, 0.1048, 0.2796, 0.148, 0.2796, 0.1474, 0.2824, 0.1443, 0.2821, 0.1448, 0.2802, 0.1474, 0.2824, 0.1002, 0.2848, 0.1034, 0.2842, 0.1443, 0.2821, 0.1002, 0.2848, 0.1011, 0.2821, 0.104, 0.2823, 0.1034, 0.2842, 0.1011, 0.2821, 0.148, 0.2796, 0.1448, 0.2802, 0.104, 0.2823, 0.1474, 0.2824, 0.1468, 0.2852, 0.1437, 0.2849, 0.1441, 0.283, 0.1468, 0.2852, 0.09934, 0.2876, 0.1026, 0.287, 0.1437, 0.2849, 0.09934, 0.2876, 0.1002, 0.2848, 0.1031, 0.2851, 0.1026, 0.287, 0.1002, 0.2848, 0.1474, 0.2824, 0.1441, 0.283, 0.1031, 0.2851, 0.1468, 0.2852, 0.1462, 0.2881, 0.143, 0.2878, 0.1435, 0.2858, 0.1462, 0.2881, 0.09846, 0.2904, 0.1017, 0.2898, 0.143, 0.2878, 0.09846, 0.2904, 0.09934, 0.2876, 0.1023, 0.2879, 0.1017, 0.2898, 0.09934, 0.2876, 0.1468, 0.2852, 0.1435, 0.2858, 0.1023, 0.2879, 0.1462, 0.2881, 0.1455, 0.2909, 0.1424, 0.2906, 0.1428, 0.2887, 0.1455, 0.2909, 0.09757, 0.2932, 0.1008, 0.2926, 0.1424, 0.2906, 0.09757, 0.2932, 0.09846, 0.2904, 0.1014, 0.2907, 0.1008, 0.2926, 0.09846, 0.2904, 0.1462, 0.2881, 0.1428, 0.2887, 0.1014, 0.2907, 0.1455, 0.2909, 0.1449, 0.2939, 0.1417, 0.2935, 0.1422, 0.2916, 0.1449, 0.2939, 0.09666, 0.2961, 0.09994, 0.2955, 0.1417, 0.2935, 0.09666, 0.2961, 0.09757, 0.2932, 0.1005, 0.2935, 0.09994, 0.2955, 0.09757, 0.2932, 0.1455, 0.2909, 0.1422, 0.2916, 0.1005, 0.2935, 0.1449, 0.2939, 0.1442, 0.2968, 0.1411, 0.2965, 0.1415, 0.2945, 0.1442, 0.2968, 0.09575, 0.299, 0.09904, 0.2984, 0.1411, 0.2965, 0.09575, 0.299, 0.09666, 0.2961, 0.09965, 0.2964, 0.09904, 0.2984, 0.09666, 0.2961, 0.1449, 0.2939, 0.1415, 0.2945, 0.09965, 0.2964, 0.1442, 0.2968, 0.1436, 0.2998, 0.1404, 0.2995, 0.1409, 0.2974, 0.1436, 0.2998, 0.09483, 0.3019, 0.09814, 0.3013, 0.1404, 0.2995, 0.09483, 0.3019, 0.09575, 0.299, 0.09876, 0.2993, 0.09814, 0.3013, 0.09575, 0.299, 0.1442, 0.2968, 0.1409, 0.2974, 0.09876, 0.2993, 0.1436, 0.2998, 0.1429, 0.3028, 0.1397, 0.3025, 0.1402, 0.3004, 0.1429, 0.3028, 0.0939, 0.3049, 0.09722, 0.3043, 0.1397, 0.3025, 0.0939, 0.3049, 0.09483, 0.3019, 0.09785, 0.3022, 0.09722, 0.3043, 0.09483, 0.3019, 0.1436, 0.2998, 0.1402, 0.3004, 0.09785, 0.3022, 0.1429, 0.3028, 0.1422, 0.3059, 0.139, 0.3055, 0.1395, 0.3034, 0.1422, 0.3059, 0.09296, 0.3079, 0.0963, 0.3073, 0.139, 0.3055, 0.09296, 0.3079, 0.0939, 0.3049, 0.09693, 0.3052, 0.0963, 0.3073, 0.0939, 0.3049, 0.1429, 0.3028, 0.1395, 0.3034, 0.09693, 0.3052, 0.09814, 0.3013, 0.09876, 0.2993, 0.1041, 0.2997, 0.1035, 0.3017, 0.1014, 0.2907, 0.1428, 0.2887, 0.148, 0.2891, 0.1067, 0.2911, 0.1424, 0.2906, 0.1008, 0.2926, 0.1061, 0.293, 0.1476, 0.2911, 0.1448, 0.2802, 0.1443, 0.2821, 0.1494, 0.2826, 0.1498, 0.2807, 0.1008, 0.2926, 0.1014, 0.2907, 0.1067, 0.2911, 0.1061, 0.293, 0.104, 0.2823, 0.1448, 0.2802, 0.1498, 0.2807, 0.1091, 0.2828, 0.1443, 0.2821, 0.1034, 0.2842, 0.1086, 0.2847, 0.1494, 0.2826, 0.1466, 0.272, 0.1462, 0.2738, 0.1512, 0.2743, 0.1516, 0.2725, 0.1034, 0.2842, 0.104, 0.2823, 0.1091, 0.2828, 0.1086, 0.2847, 0.1065, 0.2743, 0.1466, 0.272, 0.1516, 0.2725, 0.1115, 0.2747, 0.1402, 0.3004, 0.1397, 0.3025, 0.145, 0.3029, 0.1455, 0.3008, 0.1462, 0.2738, 0.1059, 0.2761, 0.111, 0.2766, 0.1512, 0.2743, 0.09785, 0.3022, 0.1402, 0.3004, 0.1455, 0.3008, 0.1032, 0.3026, 0.1059, 0.2761, 0.1065, 0.2743, 0.1115, 0.2747, 0.111, 0.2766, 0.1397, 0.3025, 0.09722, 0.3043, 0.1026, 0.3046, 0.145, 0.3029, 0.1422, 0.2916, 0.1417, 0.2935, 0.147, 0.294, 0.1474, 0.292, 0.09722, 0.3043, 0.09785, 0.3022, 0.1032, 0.3026, 0.1026, 0.3046, 0.1005, 0.2935, 0.1422, 0.2916, 0.1474, 0.292, 0.1058, 0.2939, 0.1417, 0.2935, 0.09994, 0.2955, 0.1052, 0.2959, 0.147, 0.294, 0.1441, 0.283, 0.1437, 0.2849, 0.1488, 0.2854, 0.1492, 0.2834, 0.09994, 0.2955, 0.1005, 0.2935, 0.1058, 0.2939, 0.1052, 0.2959, 0.1031, 0.2851, 0.1441, 0.283, 0.1492, 0.2834, 0.1083, 0.2855, 0.1437, 0.2849, 0.1026, 0.287, 0.1078, 0.2874, 0.1488, 0.2854, 0.146, 0.2747, 0.1456, 0.2766, 0.1506, 0.2771, 0.151, 0.2752, 0.1026, 0.287, 0.1031, 0.2851, 0.1083, 0.2855, 0.1078, 0.2874, 0.1057, 0.2769, 0.146, 0.2747, 0.151, 0.2752, 0.1107, 0.2774, 0.1395, 0.3034, 0.139, 0.3055, 0.1444, 0.3059, 0.1448, 0.3038, 0.1456, 0.2766, 0.1051, 0.2788, 0.1102, 0.2792, 0.1506, 0.2771, 0.1478, 0.2667, 0.1474, 0.2685, 0.1524, 0.269, 0.1528, 0.2672, 0.09693, 0.3052, 0.1395, 0.3034, 0.1448, 0.3038, 0.1024, 0.3056, 0.1051, 0.2788, 0.1057, 0.2769, 0.1107, 0.2774, 0.1102, 0.2792, 0.1081, 0.269, 0.1478, 0.2667, 0.1528, 0.2672, 0.1131, 0.2695, 0.139, 0.3055, 0.0963, 0.3073, 0.1017, 0.3076, 0.1444, 0.3059, 0.1415, 0.2945, 0.1411, 0.2965, 0.1463, 0.2969, 0.1468, 0.2949, 0.1474, 0.2685, 0.1075, 0.2708, 0.1126, 0.2713, 0.1524, 0.269, 0.0963, 0.3073, 0.09693, 0.3052, 0.1024, 0.3056, 0.1017, 0.3076, 0.09965, 0.2964, 0.1415, 0.2945, 0.1468, 0.2949, 0.105, 0.2968, 0.1075, 0.2708, 0.1081, 0.269, 0.1131, 0.2695, 0.1126, 0.2713, 0.1411, 0.2965, 0.09904, 0.2984, 0.1044, 0.2988, 0.1463, 0.2969, 0.1435, 0.2858, 0.143, 0.2878, 0.1482, 0.2882, 0.1486, 0.2863, 0.09904, 0.2984, 0.09965, 0.2964, 0.105, 0.2968, 0.1044, 0.2988, 0.1023, 0.2879, 0.1435, 0.2858, 0.1486, 0.2863, 0.1075, 0.2883, 0.2268, 0.3598, 0.2227, 0.3597, 0.2261, 0.3597, 0.2302, 0.3598, 0.2755, 0.359, 0.2795, 0.3591, 0.2759, 0.3591, 0.2719, 0.359, 0.1725, 0.3209, 0.3311, 0.3304, 0.2897, 0.3315, 0.128, 0.3224, 0.07859, 0.3131, 0.07785, 0.3153, 0.03186, 0.317, 0.03278, 0.3148, 0.1728, 0.3189, 0.07859, 0.3131, 0.03278, 0.3148, 0.1284, 0.3204, 0.3311, 0.3304, 0.3309, 0.3286, 0.2896, 0.3297, 0.2897, 0.3315, 0.3309, 0.3286, 0.1728, 0.3189, 0.1284, 0.3204, 0.2896, 0.3297, 0.07785, 0.3153, 0.1725, 0.3209, 0.128, 0.3224, 0.03186, 0.317, 0.1691, 0.3074, 0.3004, 0.3168, 0.1984, 0.3201, 0.06136, 0.3116, 0.4479, 0.3255, 0.3002, 0.3146, 0.1986, 0.318, 0.3547, 0.328, 0.3547, 0.328, 0.1986, 0.318, 0.1728, 0.3189, 0.3309, 0.3286, 0.06136, 0.3116, 0.1984, 0.3201, 0.1725, 0.3209, 0.07785, 0.3153, 0.03186, 0.317, 0.128, 0.3224, 0.102, 0.3232, 0.005169, 0.318, 0.2896, 0.3297, 0.1284, 0.3204, 0.1026, 0.3212, 0.2655, 0.3304, 0.005169, 0.318, 0.102, 0.3232, 0.1026, 0.3212, 0.006178, 0.3158, 0.1691, 0.3074, 0.1695, 0.305, 0.3002, 0.3146, 0.3004, 0.3168, 0.1226, 0.3446, 0.2909, 0.3509, 0.2658, 0.3513, 0.09571, 0.3452, 0.128, 0.3224, 0.2897, 0.3315, 0.2909, 0.3509, 0.1226, 0.3446, 0.2897, 0.3315, 0.2655, 0.3321, 0.2658, 0.3513, 0.2909, 0.3509, 0.2655, 0.3321, 0.102, 0.3232, 0.09571, 0.3452, 0.2658, 0.3513, 0.4312, 0.3461, 0.4323, 0.3499, 0.3397, 0.3457, 0.3391, 0.3416, 0.115, 0.3442, 0.1137, 0.3493, 0.1221, 0.3495, 0.1233, 0.3446, 0.3233, 0.3666, 0.3308, 0.3667, 0.2144, 0.3679, 0.2065, 0.3678, 0.4178, 0.2898, 0.3246, 0.2795, 0.2188, 0.2846, 0.3175, 0.294, 0.1293, 0.288, 0.1201, 0.3243, 0.1281, 0.3247, 0.1367, 0.2886, 0.4178, 0.2898, 0.4293, 0.3255, 0.33, 0.3184, 0.3246, 0.2795, 0.3175, 0.294, 0.2188, 0.2846, 0.189, 0.2861, 0.2891, 0.2952, 0.2065, 0.3678, 0.2144, 0.3679, 0.1858, 0.3682, 0.1778, 0.368, 0.4293, 0.3255, 0.4356, 0.3451, 0.333, 0.34, 0.33, 0.3184, 0.4425, 0.3666, 0.4428, 0.3677, 0.3365, 0.365, 0.3363, 0.3638, 0.1778, 0.368, 0.1858, 0.3682, 0.1305, 0.3688, 0.1223, 0.3686, 0.1094, 0.3661, 0.1092, 0.3672, 0.1178, 0.3674, 0.1181, 0.3663, 0.1223, 0.3686, 0.1305, 0.3688, 0.1178, 0.3674, 0.1092, 0.3672, 0.4299, 0.369, 0.3308, 0.3667, 0.3365, 0.365, 0.4428, 0.3677, 0.1097, 0.365, 0.1094, 0.3661, 0.1181, 0.3663, 0.1184, 0.3652, 0.2891, 0.2952, 0.189, 0.2861, 0.1367, 0.2886, 0.2391, 0.2973, 0.4421, 0.3655, 0.4425, 0.3666, 0.3363, 0.3638, 0.3361, 0.3626, 0.1201, 0.3243, 0.115, 0.3442, 0.1233, 0.3446, 0.1281, 0.3247, 0.4675, 0.3662, 0.4679, 0.3673, 0.4425, 0.3666, 0.4421, 0.3655, 0.3137, 0.2975, 0.2891, 0.2952, 0.2391, 0.2973, 0.2643, 0.2995, 0.4546, 0.3696, 0.4299, 0.369, 0.4428, 0.3677, 0.4682, 0.3683, 0.4679, 0.3673, 0.4682, 0.3683, 0.4428, 0.3677, 0.4425, 0.3666, 0.4533, 0.3273, 0.4602, 0.3464, 0.4356, 0.3451, 0.4293, 0.3255, 0.3417, 0.2963, 0.3175, 0.294, 0.2891, 0.2952, 0.3137, 0.2975, 0.4405, 0.2923, 0.4533, 0.3273, 0.4293, 0.3255, 0.4178, 0.2898, 0.4405, 0.2923, 0.4178, 0.2898, 0.3175, 0.294, 0.3417, 0.2963, 0.4602, 0.3464, 0.462, 0.3512, 0.4372, 0.3501, 0.4356, 0.3451, 0.1233, 0.3446, 0.1221, 0.3495, 0.2372, 0.3534, 0.2373, 0.3488, 0.3308, 0.3667, 0.4299, 0.369, 0.3202, 0.37, 0.2144, 0.3679, 0.1367, 0.2886, 0.1281, 0.3247, 0.2379, 0.3307, 0.2391, 0.2973, 0.2144, 0.3679, 0.3202, 0.37, 0.293, 0.3702, 0.1858, 0.3682, 0.1858, 0.3682, 0.293, 0.3702, 0.2403, 0.3707, 0.1305, 0.3688, 0.1181, 0.3663, 0.1178, 0.3674, 0.2366, 0.3696, 0.2366, 0.3686, 0.1305, 0.3688, 0.2403, 0.3707, 0.2366, 0.3696, 0.1178, 0.3674, 0.1184, 0.3652, 0.1181, 0.3663, 0.2366, 0.3686, 0.2367, 0.3676, 0.1281, 0.3247, 0.1233, 0.3446, 0.2373, 0.3488, 0.2379, 0.3307, 0.1203, 0.3572, 0.1184, 0.3652, 0.2367, 0.3676, 0.2369, 0.3604, 0.4647, 0.3586, 0.4675, 0.3662, 0.4421, 0.3655, 0.4396, 0.3577, 0.4345, 0.3569, 0.4367, 0.364, 0.3421, 0.3613, 0.3409, 0.3534, 0.1118, 0.357, 0.1097, 0.365, 0.1184, 0.3652, 0.1203, 0.3572, 0.3812, 0.3689, 0.381, 0.3679, 0.3343, 0.3679, 0.3344, 0.3689, 0.2889, 0.3522, 0.2894, 0.3613, 0.1632, 0.3629, 0.1645, 0.3543, 0.3207, 0.3604, 0.3215, 0.3676, 0.3343, 0.3679, 0.3333, 0.3608, 0.2653, 0.3611, 0.2654, 0.3681, 0.3215, 0.3676, 0.3207, 0.3604, 0.1645, 0.3543, 0.1632, 0.3629, 0.128, 0.3633, 0.1299, 0.3549, 0.2369, 0.3604, 0.2367, 0.3676, 0.2654, 0.3681, 0.2653, 0.3611, 0.1299, 0.3549, 0.128, 0.3633, 0.067, 0.3641, 0.06971, 0.3559, 0.3084, 0.3529, 0.3092, 0.3618, 0.2894, 0.3613, 0.2889, 0.3522, 0.4312, 0.3461, 0.3391, 0.3416, 0.333, 0.34, 0.4356, 0.3451, 0.3391, 0.3416, 0.3397, 0.3457, 0.3338, 0.3454, 0.333, 0.34, 0.3409, 0.3534, 0.3421, 0.3613, 0.3361, 0.3626, 0.3349, 0.3539, 0.4345, 0.3569, 0.4323, 0.3499, 0.4372, 0.3501, 0.4396, 0.3577, 0.4323, 0.3499, 0.4312, 0.3461, 0.4356, 0.3451, 0.4372, 0.3501, 0.3421, 0.3613, 0.4367, 0.364, 0.4421, 0.3655, 0.3361, 0.3626, 0.3349, 0.3539, 0.3361, 0.3626, 0.3283, 0.3624, 0.3272, 0.3536, 0.09109, 0.3565, 0.08873, 0.3646, 0.1097, 0.365, 0.1118, 0.357, 0.1008, 0.3232, 0.09486, 0.3435, 0.115, 0.3442, 0.1201, 0.3243, 0.08873, 0.3646, 0.08839, 0.3657, 0.1094, 0.3661, 0.1097, 0.365, 0.1024, 0.3683, 0.1223, 0.3686, 0.1092, 0.3672, 0.08807, 0.3668, 0.08839, 0.3657, 0.08807, 0.3668, 0.1092, 0.3672, 0.1094, 0.3661, 0.1583, 0.3677, 0.1778, 0.368, 0.1223, 0.3686, 0.1024, 0.3683, 0.1872, 0.3674, 0.2065, 0.3678, 0.1778, 0.368, 0.1583, 0.3677, 0.1115, 0.2864, 0.1008, 0.3232, 0.1201, 0.3243, 0.1293, 0.288, 0.3051, 0.3662, 0.3233, 0.3666, 0.2065, 0.3678, 0.1872, 0.3674, 0.09486, 0.3435, 0.09338, 0.3486, 0.1137, 0.3493, 0.115, 0.3442, 0.333, 0.34, 0.3338, 0.3454, 0.3261, 0.3451, 0.3255, 0.3396, 0.3246, 0.2795, 0.3179, 0.2787, 0.2117, 0.2839, 0.2188, 0.2846, 0.3246, 0.2795, 0.33, 0.3184, 0.3228, 0.3179, 0.3179, 0.2787, 0.2188, 0.2846, 0.2117, 0.2839, 0.1817, 0.2854, 0.189, 0.2861, 0.33, 0.3184, 0.333, 0.34, 0.3255, 0.3396, 0.3228, 0.3179, 0.3363, 0.3638, 0.3365, 0.365, 0.3286, 0.3648, 0.3285, 0.3636, 0.3308, 0.3667, 0.3233, 0.3666, 0.3286, 0.3648, 0.3365, 0.365, 0.189, 0.2861, 0.1817, 0.2854, 0.1293, 0.288, 0.1367, 0.2886, 0.3361, 0.3626, 0.3363, 0.3638, 0.3285, 0.3636, 0.3283, 0.3624, 0.1844, 0.3418, 0.1941, 0.3422, 0.2088, 0.3403, 0.1992, 0.3399, 0.1505, 0.3432, 0.1407, 0.3428, 0.1272, 0.3416, 0.137, 0.342, 0.1272, 0.3416, 0.1326, 0.3204, 0.142, 0.321, 0.137, 0.342, 0.1844, 0.3418, 0.1407, 0.3428, 0.1505, 0.3432, 0.1941, 0.3422, 0.201, 0.3181, 0.1992, 0.3399, 0.2088, 0.3403, 0.2102, 0.3187, 0.1312, 0.3424, 0.1479, 0.3439, 0.1505, 0.3432, 0.137, 0.342, 0.1381, 0.3435, 0.1213, 0.342, 0.1272, 0.3416, 0.1407, 0.3428, 0.1869, 0.3424, 0.1381, 0.3435, 0.1407, 0.3428, 0.1844, 0.3418, 0.2167, 0.3185, 0.2075, 0.3179, 0.201, 0.3181, 0.2102, 0.3187, 0.2075, 0.3179, 0.2055, 0.34, 0.1992, 0.3399, 0.201, 0.3181, 0.2055, 0.34, 0.1869, 0.3424, 0.1844, 0.3418, 0.1992, 0.3399, 0.1479, 0.3439, 0.1966, 0.3428, 0.1941, 0.3422, 0.1505, 0.3432, 0.2326, 0.3198, 0.2328, 0.317, 0.2283, 0.3167, 0.2281, 0.3195, 0.2752, 0.3155, 0.2753, 0.3184, 0.2709, 0.3181, 0.2708, 0.3152, 0.2252, 0.3168, 0.2251, 0.3196, 0.2281, 0.3195, 0.2283, 0.3167, 0.2296, 0.3199, 0.2297, 0.3171, 0.2328, 0.317, 0.2326, 0.3198, 0.2784, 0.3154, 0.2785, 0.3183, 0.2753, 0.3184, 0.2752, 0.3155, 0.2251, 0.3196, 0.2296, 0.3199, 0.2326, 0.3198, 0.2281, 0.3195, 0.2297, 0.3171, 0.2252, 0.3168, 0.2283, 0.3167, 0.2328, 0.317, 0.2741, 0.318, 0.274, 0.3151, 0.2708, 0.3152, 0.2709, 0.3181, 0.2251, 0.3196, 0.2252, 0.3168, 0.2297, 0.3171, 0.2296, 0.3199, 0.168, 0.3143, 0.1685, 0.3131, 0.3013, 0.3219, 0.3009, 0.323, 0.1684, 0.3116, 0.1689, 0.3104, 0.3011, 0.3195, 0.3007, 0.3205, 0.164, 0.3143, 0.2971, 0.323, 0.2975, 0.3219, 0.1645, 0.3131, 0.1645, 0.3116, 0.2969, 0.3205, 0.2974, 0.3195, 0.165, 0.3104, 0.3011, 0.3195, 0.1689, 0.3104, 0.165, 0.3104, 0.2974, 0.3195, 0.3009, 0.323, 0.3013, 0.3219, 0.2975, 0.3219, 0.2971, 0.323, 0.3013, 0.3219, 0.1685, 0.3131, 0.1645, 0.3131, 0.2975, 0.3219, 0.1689, 0.3104, 0.1684, 0.3116, 0.1645, 0.3116, 0.165, 0.3104, 0.1684, 0.3116, 0.3007, 0.3205, 0.2969, 0.3205, 0.1645, 0.3116, 0.1685, 0.3131, 0.168, 0.3143, 0.164, 0.3143, 0.1645, 0.3131, 0.168, 0.3143, 0.3009, 0.323, 0.2971, 0.323, 0.164, 0.3143, 0.3007, 0.3205, 0.3011, 0.3195, 0.2974, 0.3195, 0.2969, 0.3205, 0.009606, 0.3243, 0.01003, 0.3233, 0.102, 0.3279, 0.1016, 0.3289, 0.0107, 0.3219, 0.01112, 0.3209, 0.1026, 0.3257, 0.1022, 0.3267, 0.006468, 0.3243, 0.09849, 0.3289, 0.09889, 0.3279, 0.006891, 0.3233, 0.007575, 0.3219, 0.09914, 0.3266, 0.09954, 0.3257, 0.007996, 0.3209, 0.1026, 0.3257, 0.01112, 0.3209, 0.007996, 0.3209, 0.09954, 0.3257, 0.1016, 0.3289, 0.102, 0.3279, 0.09889, 0.3279, 0.09849, 0.3289, 0.102, 0.3279, 0.01003, 0.3233, 0.006891, 0.3233, 0.09889, 0.3279, 0.01112, 0.3209, 0.0107, 0.3219, 0.007575, 0.3219, 0.007996, 0.3209, 0.0107, 0.3219, 0.1022, 0.3267, 0.09914, 0.3266, 0.007575, 0.3219, 0.01003, 0.3233, 0.009606, 0.3243, 0.006468, 0.3243, 0.006891, 0.3233, 0.009606, 0.3243, 0.1016, 0.3289, 0.09849, 0.3289, 0.006468, 0.3243, 0.1022, 0.3267, 0.1026, 0.3257, 0.09954, 0.3257, 0.09914, 0.3266, 0.01259, 0.3211, 0.009196, 0.3208, 0.006092, 0.3217, 0.009499, 0.322, 0.01151, 0.3234, 0.008095, 0.3232, 0.004976, 0.3241, 0.008399, 0.3244, 0.08123, 0.3172, 0.07809, 0.3181, 0.07464, 0.3178, 0.07778, 0.3169, 0.0804, 0.3196, 0.07726, 0.3206, 0.07379, 0.3203, 0.07695, 0.3194, 0.01259, 0.3211, 0.009499, 0.322, 0.07809, 0.3181, 0.08123, 0.3172, 0.009499, 0.322, 0.006092, 0.3217, 0.07464, 0.3178, 0.07809, 0.3181, 0.009196, 0.3208, 0.01259, 0.3211, 0.08123, 0.3172, 0.07778, 0.3169, 0.004976, 0.3241, 0.008095, 0.3232, 0.07695, 0.3194, 0.07379, 0.3203, 0.01151, 0.3234, 0.008399, 0.3244, 0.07726, 0.3206, 0.0804, 0.3196, 0.008399, 0.3244, 0.004976, 0.3241, 0.07379, 0.3203, 0.07726, 0.3206, 0.008095, 0.3232, 0.01151, 0.3234, 0.0804, 0.3196, 0.07695, 0.3194, 0.006092, 0.3217, 0.009196, 0.3208, 0.07778, 0.3169, 0.07464, 0.3178, 0.08123, 0.3172, 0.07778, 0.3169, 0.07464, 0.3178, 0.07809, 0.3181, 0.0804, 0.3196, 0.07695, 0.3194, 0.07379, 0.3203, 0.07726, 0.3206, 0.05192, 0.3147, 0.05554, 0.315, 0.06052, 0.3149, 0.05689, 0.3146, 0.05224, 0.316, 0.0486, 0.3157, 0.05357, 0.3156, 0.05722, 0.3159, 0.07726, 0.3206, 0.07379, 0.3203, 0.04759, 0.3182, 0.05125, 0.3185, 0.07695, 0.3194, 0.0804, 0.3196, 0.05456, 0.3176, 0.05092, 0.3173, 0.07464, 0.3178, 0.07778, 0.3169, 0.05192, 0.3147, 0.0486, 0.3157, 0.08123, 0.3172, 0.07809, 0.3181, 0.05224, 0.316, 0.05554, 0.315, 0.07809, 0.3181, 0.07464, 0.3178, 0.0486, 0.3157, 0.05224, 0.316, 0.07778, 0.3169, 0.08123, 0.3172, 0.05554, 0.315, 0.05192, 0.3147, 0.07379, 0.3203, 0.07695, 0.3194, 0.05092, 0.3173, 0.04759, 0.3182, 0.0804, 0.3196, 0.07726, 0.3206, 0.05125, 0.3185, 0.05456, 0.3176, 0.06052, 0.3149, 0.05722, 0.3159, 0.05357, 0.3156, 0.05689, 0.3146, 0.05956, 0.3175, 0.05624, 0.3185, 0.05258, 0.3182, 0.05591, 0.3172, 0.04759, 0.3182, 0.05092, 0.3173, 0.05591, 0.3172, 0.05258, 0.3182, 0.05456, 0.3176, 0.05125, 0.3185, 0.05624, 0.3185, 0.05956, 0.3175, 0.05125, 0.3185, 0.04759, 0.3182, 0.05258, 0.3182, 0.05624, 0.3185, 0.05956, 0.3175, 0.05591, 0.3172, 0.07002, 0.311, 0.07358, 0.3113, 0.0486, 0.3157, 0.05192, 0.3147, 0.05689, 0.3146, 0.05357, 0.3156, 0.05554, 0.315, 0.05224, 0.316, 0.05722, 0.3159, 0.06052, 0.3149, 0.06504, 0.3111, 0.0686, 0.3114, 0.07358, 0.3113, 0.07002, 0.311, 0.05591, 0.3172, 0.05092, 0.3173, 0.06504, 0.3111, 0.07002, 0.311, 0.05456, 0.3176, 0.05956, 0.3175, 0.07358, 0.3113, 0.0686, 0.3114, 0.05092, 0.3173, 0.05456, 0.3176, 0.0686, 0.3114, 0.06504, 0.3111, 0.1696, 0.3135, 0.1699, 0.3072, 0.1638, 0.3076, 0.1634, 0.314, 0.1776, 0.3141, 0.1714, 0.3145, 0.1716, 0.3081, 0.1777, 0.3077, 0.1699, 0.3072, 0.1696, 0.3135, 0.1776, 0.3141, 0.1777, 0.3077, 0.1696, 0.3135, 0.1634, 0.314, 0.1714, 0.3145, 0.1776, 0.3141, 0.1634, 0.314, 0.1638, 0.3076, 0.1716, 0.3081, 0.1714, 0.3145, 0.1638, 0.3076, 0.1699, 0.3072, 0.1777, 0.3077, 0.1716, 0.3081, 0.07309, 0.3201, 0.08111, 0.3141, 0.07622, 0.3144, 0.06814, 0.3204, 0.08139, 0.3206, 0.07643, 0.3209, 0.08433, 0.315, 0.08924, 0.3146, 0.06814, 0.3204, 0.07622, 0.3144, 0.08433, 0.315, 0.07643, 0.3209, 0.07622, 0.3144, 0.08111, 0.3141, 0.08924, 0.3146, 0.08433, 0.315, 0.08111, 0.3141, 0.07309, 0.3201, 0.08139, 0.3206, 0.08924, 0.3146, 0.07309, 0.3201, 0.06814, 0.3204, 0.07643, 0.3209, 0.08139, 0.3206, 0.07404, 0.3427, 0.07234, 0.3479, 0.09338, 0.3486, 0.09486, 0.3435, 0.2862, 0.3657, 0.3051, 0.3662, 0.1872, 0.3674, 0.1673, 0.367, 0.09306, 0.2849, 0.0808, 0.3221, 0.1008, 0.3232, 0.1115, 0.2864, 0.1673, 0.367, 0.1872, 0.3674, 0.1583, 0.3677, 0.1381, 0.3673, 0.1381, 0.3673, 0.1583, 0.3677, 0.1024, 0.3683, 0.08183, 0.3679, 0.06661, 0.3653, 0.06623, 0.3664, 0.08807, 0.3668, 0.08839, 0.3657, 0.08183, 0.3679, 0.1024, 0.3683, 0.08807, 0.3668, 0.06623, 0.3664, 0.067, 0.3641, 0.06661, 0.3653, 0.08839, 0.3657, 0.08873, 0.3646, 0.0808, 0.3221, 0.07404, 0.3427, 0.09486, 0.3435, 0.1008, 0.3232, 0.06971, 0.3559, 0.067, 0.3641, 0.08873, 0.3646, 0.09109, 0.3565, 0.3272, 0.3536, 0.3283, 0.3624, 0.3092, 0.3618, 0.3084, 0.3529, 0.3255, 0.3396, 0.3261, 0.3451, 0.3076, 0.3443, 0.3071, 0.3387, 0.3179, 0.2787, 0.3015, 0.2769, 0.1944, 0.2823, 0.2117, 0.2839, 0.3179, 0.2787, 0.3228, 0.3179, 0.3051, 0.3166, 0.3015, 0.2769, 0.2117, 0.2839, 0.1944, 0.2823, 0.1642, 0.2838, 0.1817, 0.2854, 0.3228, 0.3179, 0.3255, 0.3396, 0.3071, 0.3387, 0.3051, 0.3166, 0.3285, 0.3636, 0.3286, 0.3648, 0.3095, 0.3644, 0.3094, 0.3631, 0.3233, 0.3666, 0.3051, 0.3662, 0.3095, 0.3644, 0.3286, 0.3648, 0.1817, 0.2854, 0.1642, 0.2838, 0.1115, 0.2864, 0.1293, 0.288, 0.3283, 0.3624, 0.3285, 0.3636, 0.3094, 0.3631, 0.3092, 0.3618, 0.3261, 0.3451, 0.3272, 0.3536, 0.3084, 0.3529, 0.3076, 0.3443, 0.07234, 0.3479, 0.06971, 0.3559, 0.09109, 0.3565, 0.09338, 0.3486, 0.09338, 0.3486, 0.09109, 0.3565, 0.1118, 0.357, 0.1137, 0.3493, 0.3338, 0.3454, 0.3349, 0.3539, 0.3272, 0.3536, 0.3261, 0.3451, 0.4367, 0.364, 0.4345, 0.3569, 0.4396, 0.3577, 0.4421, 0.3655, 0.3397, 0.3457, 0.3409, 0.3534, 0.3349, 0.3539, 0.3338, 0.3454, 0.3076, 0.3443, 0.3084, 0.3529, 0.2889, 0.3522, 0.2884, 0.3434, 0.1318, 0.3466, 0.1299, 0.3549, 0.06971, 0.3559, 0.07234, 0.3479, 0.2372, 0.3534, 0.2369, 0.3604, 0.2653, 0.3611, 0.2652, 0.3543, 0.1659, 0.3459, 0.1645, 0.3543, 0.1299, 0.3549, 0.1318, 0.3466, 0.2652, 0.3543, 0.2653, 0.3611, 0.3207, 0.3604, 0.3199, 0.3534, 0.3199, 0.3534, 0.3207, 0.3604, 0.3333, 0.3608, 0.3324, 0.3539, 0.2884, 0.3434, 0.2889, 0.3522, 0.1645, 0.3543, 0.1659, 0.3459, 0.1137, 0.3493, 0.1118, 0.357, 0.1203, 0.3572, 0.1221, 0.3495, 0.4323, 0.3499, 0.4345, 0.3569, 0.3409, 0.3534, 0.3397, 0.3457, 0.462, 0.3512, 0.4647, 0.3586, 0.4396, 0.3577, 0.4372, 0.3501, 0.1221, 0.3495, 0.1203, 0.3572, 0.2369, 0.3604, 0.2372, 0.3534, 0.381, 0.3679, 0.3795, 0.3609, 0.3333, 0.3608, 0.3343, 0.3679, 0.3004, 0.3554, 0.3086, 0.3549, 0.3179, 0.3548, 0.3097, 0.3553, 0.3204, 0.3579, 0.3173, 0.3597, 0.3266, 0.3596, 0.3297, 0.3578, 0.3169, 0.356, 0.3204, 0.3579, 0.3297, 0.3578, 0.3261, 0.3558, 0.3173, 0.3597, 0.3091, 0.3603, 0.3185, 0.3601, 0.3266, 0.3596, 0.3091, 0.3603, 0.3007, 0.3592, 0.3101, 0.3591, 0.3185, 0.3601, 0.3007, 0.3592, 0.297, 0.3572, 0.3064, 0.3571, 0.3101, 0.3591, 0.3184, 0.3595, 0.3121, 0.3587, 0.3074, 0.3587, 0.3137, 0.3595, 0.3086, 0.3549, 0.3169, 0.356, 0.3261, 0.3558, 0.3179, 0.3548, 0.3204, 0.3579, 0.3169, 0.356, 0.3086, 0.3549, 0.3004, 0.3554, 0.297, 0.3572, 0.3007, 0.3592, 0.3091, 0.3603, 0.3173, 0.3597, 0.297, 0.3572, 0.3004, 0.3554, 0.3097, 0.3553, 0.3064, 0.3571, 0.2997, 0.3466, 0.3078, 0.3461, 0.3169, 0.346, 0.3089, 0.3464, 0.3194, 0.3492, 0.3163, 0.3509, 0.3255, 0.3507, 0.3286, 0.349, 0.3159, 0.3472, 0.3194, 0.3492, 0.3286, 0.349, 0.3251, 0.3471, 0.3163, 0.3509, 0.3083, 0.3513, 0.3175, 0.3512, 0.3255, 0.3507, 0.3083, 0.3513, 0.3, 0.3502, 0.3092, 0.3501, 0.3175, 0.3512, 0.3, 0.3502, 0.2964, 0.3483, 0.3056, 0.3481, 0.3092, 0.3501, 0.3113, 0.3497, 0.3086, 0.3482, 0.304, 0.3483, 0.3066, 0.3498, 0.3078, 0.3461, 0.3159, 0.3472, 0.3251, 0.3471, 0.3169, 0.346, 0.3194, 0.3492, 0.3159, 0.3472, 0.3078, 0.3461, 0.2997, 0.3466, 0.2964, 0.3483, 0.3, 0.3502, 0.3083, 0.3513, 0.3163, 0.3509, 0.2964, 0.3483, 0.2997, 0.3466, 0.3089, 0.3464, 0.3056, 0.3481, 0.3268, 0.3577, 0.3241, 0.3562, 0.3261, 0.3558, 0.3297, 0.3578, 0.3241, 0.3562, 0.318, 0.3554, 0.3179, 0.3548, 0.3261, 0.3558, 0.318, 0.3554, 0.3119, 0.3558, 0.3097, 0.3553, 0.3179, 0.3548, 0.3119, 0.3558, 0.3094, 0.3572, 0.3064, 0.3571, 0.3097, 0.3553, 0.3094, 0.3572, 0.3121, 0.3587, 0.3101, 0.3591, 0.3064, 0.3571, 0.3121, 0.3587, 0.3184, 0.3595, 0.3185, 0.3601, 0.3101, 0.3591, 0.3184, 0.3595, 0.3245, 0.359, 0.3266, 0.3596, 0.3185, 0.3601, 0.3245, 0.359, 0.3268, 0.3577, 0.3297, 0.3578, 0.3266, 0.3596, 0.3257, 0.3489, 0.3231, 0.3474, 0.3251, 0.3471, 0.3286, 0.349, 0.3231, 0.3474, 0.317, 0.3466, 0.3169, 0.346, 0.3251, 0.3471, 0.317, 0.3466, 0.311, 0.3469, 0.3089, 0.3464, 0.3169, 0.346, 0.311, 0.3469, 0.3086, 0.3482, 0.3056, 0.3481, 0.3089, 0.3464, 0.3086, 0.3482, 0.3113, 0.3497, 0.3092, 0.3501, 0.3056, 0.3481, 0.3113, 0.3497, 0.3174, 0.3505, 0.3175, 0.3512, 0.3092, 0.3501, 0.3174, 0.3505, 0.3234, 0.3502, 0.3255, 0.3507, 0.3175, 0.3512, 0.3234, 0.3502, 0.3257, 0.3489, 0.3286, 0.349, 0.3255, 0.3507, 0.3222, 0.3578, 0.3198, 0.3591, 0.3137, 0.3595, 0.3074, 0.3587, 0.3047, 0.3572, 0.3072, 0.3559, 0.3133, 0.3555, 0.3195, 0.3563, 0.3212, 0.349, 0.3189, 0.3503, 0.3128, 0.3506, 0.3066, 0.3498, 0.304, 0.3483, 0.3064, 0.347, 0.3125, 0.3467, 0.3185, 0.3475, 0.3174, 0.3505, 0.3113, 0.3497, 0.3066, 0.3498, 0.3128, 0.3506, 0.3245, 0.359, 0.3184, 0.3595, 0.3137, 0.3595, 0.3198, 0.3591, 0.3234, 0.3502, 0.3174, 0.3505, 0.3128, 0.3506, 0.3189, 0.3503, 0.3268, 0.3577, 0.3245, 0.359, 0.3198, 0.3591, 0.3222, 0.3578, 0.3241, 0.3562, 0.3268, 0.3577, 0.3222, 0.3578, 0.3195, 0.3563, 0.3257, 0.3489, 0.3234, 0.3502, 0.3189, 0.3503, 0.3212, 0.349, 0.3231, 0.3474, 0.3257, 0.3489, 0.3212, 0.349, 0.3185, 0.3475, 0.318, 0.3554, 0.3241, 0.3562, 0.3195, 0.3563, 0.3133, 0.3555, 0.317, 0.3466, 0.3231, 0.3474, 0.3185, 0.3475, 0.3125, 0.3467, 0.3119, 0.3558, 0.318, 0.3554, 0.3133, 0.3555, 0.3072, 0.3559, 0.311, 0.3469, 0.317, 0.3466, 0.3125, 0.3467, 0.3064, 0.347, 0.3094, 0.3572, 0.3119, 0.3558, 0.3072, 0.3559, 0.3047, 0.3572, 0.3086, 0.3482, 0.311, 0.3469, 0.3064, 0.347, 0.304, 0.3483, 0.3121, 0.3587, 0.3094, 0.3572, 0.3047, 0.3572, 0.3074, 0.3587, 0.3244, 0.3489, 0.3224, 0.35, 0.317, 0.3503, 0.3114, 0.3496, 0.309, 0.3482, 0.3112, 0.3471, 0.3166, 0.3468, 0.3221, 0.3476, 0.3161, 0.349, 0.3138, 0.3477, 0.3083, 0.347, 0.3028, 0.3473, 0.3006, 0.3484, 0.303, 0.3497, 0.3086, 0.3505, 0.314, 0.3502, 0.3224, 0.35, 0.314, 0.3502, 0.3086, 0.3505, 0.317, 0.3503, 0.3114, 0.3496, 0.303, 0.3497, 0.3006, 0.3484, 0.309, 0.3482, 0.3112, 0.3471, 0.3028, 0.3473, 0.3083, 0.347, 0.3166, 0.3468, 0.3221, 0.3476, 0.3138, 0.3477, 0.3161, 0.349, 0.3244, 0.3489, 0.3244, 0.3489, 0.3161, 0.349, 0.314, 0.3502, 0.3224, 0.35, 0.317, 0.3503, 0.3086, 0.3505, 0.303, 0.3497, 0.3114, 0.3496, 0.309, 0.3482, 0.3006, 0.3484, 0.3028, 0.3473, 0.3112, 0.3471, 0.3166, 0.3468, 0.3083, 0.347, 0.3138, 0.3477, 0.3221, 0.3476, 0.3258, 0.3577, 0.3237, 0.3589, 0.3183, 0.3593, 0.3126, 0.3586, 0.3102, 0.3572, 0.3124, 0.356, 0.3179, 0.3557, 0.3234, 0.3564, 0.3171, 0.3579, 0.3147, 0.3565, 0.3091, 0.3558, 0.3036, 0.3562, 0.3013, 0.3574, 0.3038, 0.3587, 0.3094, 0.3594, 0.3149, 0.359, 0.3237, 0.3589, 0.3149, 0.359, 0.3094, 0.3594, 0.3183, 0.3593, 0.3126, 0.3586, 0.3038, 0.3587, 0.3013, 0.3574, 0.3102, 0.3572, 0.3124, 0.356, 0.3036, 0.3562, 0.3091, 0.3558, 0.3179, 0.3557, 0.3234, 0.3564, 0.3147, 0.3565, 0.3171, 0.3579, 0.3258, 0.3577, 0.3258, 0.3577, 0.3171, 0.3579, 0.3149, 0.359, 0.3237, 0.3589, 0.3183, 0.3593, 0.3094, 0.3594, 0.3038, 0.3587, 0.3126, 0.3586, 0.3102, 0.3572, 0.3013, 0.3574, 0.3036, 0.3562, 0.3124, 0.356, 0.3179, 0.3557, 0.3091, 0.3558, 0.3147, 0.3565, 0.3234, 0.3564])
me_cube.materials.append(mat_p)
me_cube.materials.append(mat_e)
me_cube.materials.append(mat_s)
me_cube.materials.append(mat_t)
me_cube.update()

# ---- objects
ob_cube = bpy.data.objects.new('Cube', me_cube)

# ---- transforms, parenting, visibility, modifiers, constraints
ob_cube.location = (0.0, 0.0, 0.0)
ob_cube.scale = (0.7533, 0.7533, 0.7533)
_m = ob_cube.modifiers.new('Smooth by Angle', 'NODES')
_m.node_group = ng_smooth_by_angle
_m.use_pin_to_last = True
_m.show_group_selector = False

# ---- collection membership
col_collection.objects.link(ob_cube)

# ---- scene / render settings (as saved in the file)
scene.frame_start = 1; scene.frame_end = 250; scene.frame_set(2)
scene.render.engine = 'BLENDER_EEVEE_NEXT'
bpy.context.view_layer.update()

# ---- added for rendering (the .blend has no active camera and no usable light): camera, sun
cam_auto = bpy.data.cameras.new('AutoCamera')
cam_auto.lens = 50.0
cam_auto.sensor_width = 36.0
cam_auto.clip_end = 1000.0
ob_auto_camera = bpy.data.objects.new('AutoCamera', cam_auto)
scene.collection.objects.link(ob_auto_camera)
ob_auto_camera.location = (12.2873, -9.27071, 12.5547)
ob_auto_camera.rotation_euler = (1.09748, -7.21219e-08, 0.694738)
scene.camera = ob_auto_camera
light_auto_sun = bpy.data.lights.new('AutoSun', 'SUN')
light_auto_sun.energy = 3.0
light_auto_sun.angle = 0.0523599
ob_auto_sun = bpy.data.objects.new('AutoSun', light_auto_sun)
scene.collection.objects.link(ob_auto_sun)
ob_auto_sun.rotation_euler = (0.872665, 0.174533, 0.523599)
bpy.context.view_layer.update()

